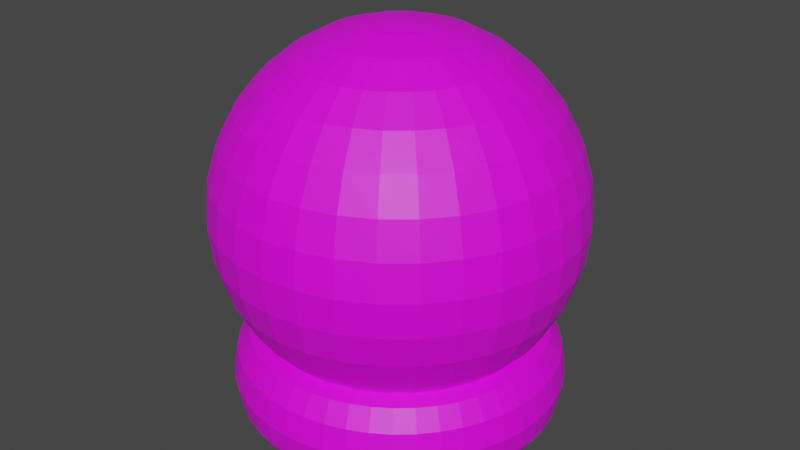 # Source: GlassOrbe.blend  (saved by Blender 2.90.8; exported with 4.5.12 LTS)
import bpy
from mathutils import Matrix  # noqa: F401  (used for matrix-valued properties, if any)

bpy.ops.wm.read_factory_settings(use_empty=True)
scene = bpy.context.scene
scene.name = 'Scene'

# ---- collections
col_collection = bpy.data.collections.new('Collection'); scene.collection.children.link(col_collection)

# ---- images (referenced by path relative to the original .blend; pixels are not part of the script)
import os
ASSET_DIR = os.environ.get("B2B_ASSET_DIR", "")  # directory of the original .blend (textures are referenced by path, not embedded)
HERE = os.path.dirname(os.path.abspath(__file__))  # packed textures are extracted next to this script under _unpacked/

def load_image(name, relpath, width, height, colorspace="sRGB"):
    """Load a texture the original file referenced (path relative to the .blend, or extracted next to this script)."""
    p = next((c for c in (os.path.join(HERE, relpath), os.path.join(ASSET_DIR, relpath)) if relpath and os.path.exists(c)), "")
    if p:
        img = bpy.data.images.load(p, check_existing=True)
        img.name = name
    else:  # same state as the original file: an image datablock whose file is absent (Cycles renders it pink)
        img = bpy.data.images.new(name, width, height)
        img.source = "FILE"
        img.filepath = "//" + (relpath or name)
    img.colorspace_settings.name = colorspace
    return img
img_boule = load_image('boule', 'GlassOrbe.png', 1024, 1024, 'sRGB')

# ---- materials (node trees are filled in below, after node groups)
mat_material_001 = bpy.data.materials.new('Material.001')

# ---- material node trees
mat_material_001.use_nodes = True; mat_material_001.node_tree.nodes.clear()
_N = mat_material_001.node_tree.nodes; _L = mat_material_001.node_tree.links
n0 = _N.new('ShaderNodeBsdfPrincipled'); n0.name = 'Principled BSDF'; n0.location = (10, 300)
n0.distribution = 'GGX'
n0.subsurface_method = 'BURLEY'
n0.inputs[3].default_value = 1.45
n0.inputs[27].default_value = (0.0, 0.0, 0.0, 1.0)
n0.inputs[28].default_value = 1.0
n1 = _N.new('ShaderNodeOutputMaterial'); n1.name = 'Material Output'; n1.location = (300, 300)
n2 = _N.new('ShaderNodeTexImage'); n2.name = 'Image Texture'; n2.location = (-280, 280)
n2.image = img_boule
_L.new(n0.outputs[0], n1.inputs[0])
_L.new(n2.outputs[0], n0.inputs[0])
n1.is_active_output = True

# ---- world
world_world = bpy.data.worlds.new('World'); scene.world = world_world
world_world.use_nodes = True; world_world.node_tree.nodes.clear()
_N = world_world.node_tree.nodes; _L = world_world.node_tree.links
n0 = _N.new('ShaderNodeOutputWorld'); n0.name = 'World Output'; n0.location = (300, 300)
n1 = _N.new('ShaderNodeBackground'); n1.name = 'Background'; n1.location = (10, 300)
n1.inputs[0].default_value = (0.05088, 0.05088, 0.05088, 1.0)
_L.new(n1.outputs[0], n0.inputs[0])
n0.is_active_output = True
world_world.color = (0.05088, 0.05088, 0.05088)
world_world.use_sun_shadow = False
world_world.sun_shadow_jitter_overblur = 0.0

# ---- meshes
me_sphere = bpy.data.meshes.new('Sphere')
me_sphere.from_pydata([(9.2e-07, -1.305, 0.2419), (9.2e-07, -1.208, 0.2125), (9.2e-07, -1.119, 0.1646), (9.2e-07, -1.04, 0.1002), (9.2e-07, -0.9758, 0.0218), (9.2e-07, -0.928, -0.0677), (9.2e-07, -0.8985, -0.1648), (9.2e-07, -0.8886, -0.2658), (9.2e-07, -0.8985, -0.3668), (9.2e-07, -1.119, -0.6962), (0.0197, -1.307, 0.2419), (0.03865, -1.212, 0.2125), (0.05611, -1.124, 0.1646), (0.07141, -1.047, 0.1002), (0.08397, -0.9841, 0.0218), (0.0933, -0.9372, -0.0677), (0.09905, -0.9083, -0.1648), (0.101, -0.8985, -0.2658), (0.09905, -0.9083, -0.3668), (0.0933, -0.9372, -0.4639), (0.08397, -0.9841, -0.5534), (0.07141, -1.047, -0.6318), (0.05611, -1.124, -0.6962), (0.03865, -1.212, -0.7441), (0.0197, -1.307, -0.7735), (0.03865, -1.313, 0.2419), (0.07581, -1.223, 0.2125), (0.1101, -1.141, 0.1646), (0.1401, -1.068, 0.1002), (0.1647, -1.009, 0.0218), (0.183, -0.9644, -0.0677), (0.1943, -0.9372, -0.1648), (0.1981, -0.928, -0.2658), (0.1943, -0.9372, -0.3668), (0.183, -0.9644, -0.4639), (0.1647, -1.009, -0.5534), (0.1401, -1.068, -0.6318), (0.1101, -1.141, -0.6962), (0.07581, -1.223, -0.7441), (0.03865, -1.313, -0.7735), (0.05611, -1.322, 0.2419), (0.1101, -1.242, 0.2125), (0.1598, -1.167, 0.1646), (0.2034, -1.102, 0.1002), (0.2391, -1.048, 0.0218), (0.2657, -1.009, -0.0677), (0.2821, -0.9841, -0.1648), (0.2876, -0.9758, -0.2658), (0.2821, -0.9841, -0.3668), (0.2657, -1.009, -0.4639), (0.2391, -1.048, -0.5534), (0.2034, -1.102, -0.6318), (0.1598, -1.167, -0.6962), (0.1101, -1.242, -0.7441), (0.05611, -1.322, -0.7735), (0.07141, -1.335, 0.2419), (0.1401, -1.266, 0.2125), (0.2034, -1.203, 0.1646), (0.2588, -1.147, 0.1002), (0.3044, -1.102, 0.0218), (0.3382, -1.068, -0.0677), (0.359, -1.047, -0.1648), (0.366, -1.04, -0.2658), (0.359, -1.047, -0.3668), (0.3382, -1.068, -0.4639), (0.3044, -1.102, -0.5534), (0.2588, -1.147, -0.6318), (0.2034, -1.203, -0.6962), (0.1401, -1.266, -0.7441), (0.07141, -1.335, -0.7735), (0.08397, -1.35, 0.2419), (0.1647, -1.296, 0.2125), (0.2391, -1.246, 0.1646), (0.3044, -1.203, 0.1002), (0.3579, -1.167, 0.0218), (0.3977, -1.141, -0.0677), (0.4222, -1.124, -0.1648), (0.4304, -1.119, -0.2658), (0.4222, -1.124, -0.3668), (0.3977, -1.141, -0.4639), (0.3579, -1.167, -0.5534), (0.3044, -1.203, -0.6318), (0.2391, -1.246, -0.6962), (0.1647, -1.296, -0.7441), (0.08397, -1.35, -0.7735), (0.0933, -1.368, 0.2419), (0.183, -1.33, 0.2125), (0.2657, -1.296, 0.1646), (0.3382, -1.266, 0.1002), (0.3977, -1.242, 0.0218), (0.4419, -1.223, -0.0677), (0.4691, -1.212, -0.1648), (0.4783, -1.208, -0.2658), (0.4691, -1.212, -0.3668), (0.4419, -1.223, -0.4639), (0.3977, -1.242, -0.5534), (0.3382, -1.266, -0.6318), (0.2657, -1.296, -0.6962), (0.183, -1.33, -0.7441), (0.0933, -1.368, -0.7735), (0.09905, -1.387, 0.2419), (0.1943, -1.368, 0.2125), (0.2821, -1.35, 0.1646), (0.359, -1.335, 0.1002), (0.4222, -1.322, 0.0218), (0.4691, -1.313, -0.0677), (0.498, -1.307, -0.1648), (0.5077, -1.305, -0.2658), (0.498, -1.307, -0.3668), (0.4691, -1.313, -0.4639), (0.4222, -1.322, -0.5534), (0.359, -1.335, -0.6318), (0.2821, -1.35, -0.6962), (0.1943, -1.368, -0.7441), (0.09905, -1.387, -0.7735), (0.101, -1.406, 0.2419), (0.1981, -1.406, 0.2125), (0.2876, -1.406, 0.1646), (0.366, -1.406, 0.1002), (0.4304, -1.406, 0.0218), (0.4783, -1.406, -0.0677), (0.5077, -1.406, -0.1648), (0.5177, -1.406, -0.2658), (0.5077, -1.406, -0.3668), (0.4783, -1.406, -0.4639), (0.4304, -1.406, -0.5534), (0.366, -1.406, -0.6318), (0.2876, -1.406, -0.6962), (0.1981, -1.406, -0.7441), (0.101, -1.406, -0.7735), (0.09905, -1.426, 0.2419), (0.1943, -1.445, 0.2125), (0.2821, -1.462, 0.1646), (0.359, -1.478, 0.1002), (0.4222, -1.49, 0.0218), (0.4691, -1.5, -0.0677), (0.498, -1.505, -0.1648), (0.5077, -1.507, -0.2658), (0.498, -1.505, -0.3668), (0.4691, -1.5, -0.4639), (0.4222, -1.49, -0.5534), (0.359, -1.478, -0.6318), (0.2821, -1.462, -0.6962), (0.1943, -1.445, -0.7441), (0.09905, -1.426, -0.7735), (0.0933, -1.445, 0.2419), (0.183, -1.482, 0.2125), (0.2657, -1.516, 0.1646), (0.3382, -1.546, 0.1002), (0.3977, -1.571, 0.0218), (0.4419, -1.589, -0.0677), (0.4691, -1.601, -0.1648), (0.4783, -1.604, -0.2658), (0.4691, -1.601, -0.3668), (0.4419, -1.589, -0.4639), (0.3977, -1.571, -0.5534), (0.3382, -1.546, -0.6318), (0.2657, -1.516, -0.6962), (0.183, -1.482, -0.7441), (0.0933, -1.445, -0.7735), (0.08397, -1.462, 0.2419), (0.1647, -1.516, 0.2125), (0.2391, -1.566, 0.1646), (0.3044, -1.61, 0.1002), (0.3579, -1.645, 0.0218), (0.3977, -1.672, -0.0677), (0.4222, -1.688, -0.1648), (0.4304, -1.694, -0.2658), (0.4222, -1.688, -0.3668), (0.3977, -1.672, -0.4639), (0.3579, -1.645, -0.5534), (0.3044, -1.61, -0.6318), (0.2391, -1.566, -0.6962), (0.1647, -1.516, -0.7441), (0.08397, -1.462, -0.7735), (0.07141, -1.478, 0.2419), (0.1401, -1.546, 0.2125), (0.2034, -1.61, 0.1646), (0.2588, -1.665, 0.1002), (0.3044, -1.711, 0.0218), (0.3382, -1.744, -0.0677), (0.359, -1.765, -0.1648), (0.366, -1.772, -0.2658), (0.359, -1.765, -0.3668), (0.3382, -1.744, -0.4639), (0.3044, -1.711, -0.5534), (0.2588, -1.665, -0.6318), (0.2034, -1.61, -0.6962), (0.1401, -1.546, -0.7441), (0.07141, -1.478, -0.7735), (0.05611, -1.49, 0.2419), (0.1101, -1.571, 0.2125), (0.1598, -1.645, 0.1646), (0.2034, -1.711, 0.1002), (0.2391, -1.764, 0.0218), (0.2657, -1.804, -0.0677), (0.2821, -1.828, -0.1648), (0.2876, -1.837, -0.2658), (0.2821, -1.828, -0.3668), (0.2657, -1.804, -0.4639), (0.2391, -1.764, -0.5534), (0.2034, -1.711, -0.6318), (0.1598, -1.645, -0.6962), (0.1101, -1.571, -0.7441), (0.05611, -1.49, -0.7735), (9.2e-07, -1.406, -0.7835), (0.03865, -1.5, 0.2419), (0.07581, -1.589, 0.2125), (0.1101, -1.672, 0.1646), (0.1401, -1.744, 0.1002), (0.1647, -1.804, 0.0218), (0.183, -1.848, -0.0677), (0.1943, -1.875, -0.1648), (0.1981, -1.885, -0.2658), (0.1943, -1.875, -0.3668), (0.183, -1.848, -0.4639), (0.1647, -1.804, -0.5534), (0.1401, -1.744, -0.6318), (0.1101, -1.672, -0.6962), (0.07581, -1.589, -0.7441), (0.03865, -1.5, -0.7735), (0.0197, -1.505, 0.2419), (0.03865, -1.601, 0.2125), (0.05611, -1.688, 0.1646), (0.07141, -1.765, 0.1002), (0.08397, -1.828, 0.0218), (0.0933, -1.875, -0.0677), (0.09905, -1.904, -0.1648), (0.101, -1.914, -0.2658), (0.09905, -1.904, -0.3668), (0.0933, -1.875, -0.4639), (0.08397, -1.828, -0.5534), (0.07141, -1.765, -0.6318), (0.05611, -1.688, -0.6962), (0.03865, -1.601, -0.7441), (0.0197, -1.505, -0.7735), (9.162e-07, -1.507, 0.2419), (9.413e-07, -1.604, 0.2125), (9.336e-07, -1.694, 0.1646), (9.066e-07, -1.772, 0.1002), (8.758e-07, -1.837, 0.0218), (9.529e-07, -1.885, -0.0677), (8.758e-07, -1.914, -0.1648), (8.68e-07, -1.924, -0.2658), (8.758e-07, -1.914, -0.3668), (9.529e-07, -1.885, -0.4639), (8.758e-07, -1.837, -0.5534), (9.066e-07, -1.772, -0.6318), (9.143e-07, -1.694, -0.6962), (9.22e-07, -1.604, -0.7441), (9.22e-07, -1.507, -0.7735), (-0.0197, -1.505, 0.2419), (-0.03865, -1.601, 0.2125), (-0.05611, -1.688, 0.1646), (-0.07141, -1.765, 0.1002), (-0.08397, -1.828, 0.0218), (-0.0933, -1.875, -0.0677), (-0.09905, -1.904, -0.1648), (-0.101, -1.914, -0.2658), (-0.09905, -1.904, -0.3668), (-0.0933, -1.875, -0.4639), (-0.08397, -1.828, -0.5534), (-0.07141, -1.765, -0.6318), (-0.05611, -1.688, -0.6962), (-0.03865, -1.601, -0.7441), (-0.0197, -1.505, -0.7735), (-0.03865, -1.5, 0.2419), (-0.07581, -1.589, 0.2125), (-0.1101, -1.672, 0.1646), (-0.1401, -1.744, 0.1002), (-0.1647, -1.804, 0.0218), (-0.183, -1.848, -0.0677), (-0.1943, -1.875, -0.1648), (-0.1981, -1.885, -0.2658), (-0.1943, -1.875, -0.3668), (-0.183, -1.848, -0.4639), (-0.1647, -1.804, -0.5534), (-0.1401, -1.744, -0.6318), (-0.1101, -1.672, -0.6962), (-0.07581, -1.589, -0.7441), (-0.03865, -1.5, -0.7735), (-0.05611, -1.49, 0.2419), (-0.1101, -1.571, 0.2125), (-0.1598, -1.645, 0.1646), (-0.2034, -1.711, 0.1002), (-0.2391, -1.764, 0.0218), (-0.2657, -1.804, -0.0677), (-0.2821, -1.828, -0.1648), (-0.2876, -1.837, -0.2658), (-0.2821, -1.828, -0.3668), (-0.2657, -1.804, -0.4639), (-0.2391, -1.764, -0.5534), (-0.2034, -1.711, -0.6318), (-0.1598, -1.645, -0.6962), (-0.1101, -1.571, -0.7441), (-0.05611, -1.49, -0.7735), (8.007e-07, -1.406, 0.2519), (-0.07141, -1.478, 0.2419), (-0.1401, -1.546, 0.2125), (-0.2034, -1.61, 0.1646), (-0.2588, -1.665, 0.1002), (-0.3044, -1.711, 0.0218), (-0.3382, -1.744, -0.0677), (-0.359, -1.765, -0.1648), (-0.366, -1.772, -0.2658), (-0.359, -1.765, -0.3668), (-0.3382, -1.744, -0.4639), (-0.3044, -1.711, -0.5534), (-0.2588, -1.665, -0.6318), (-0.2034, -1.61, -0.6962), (-0.1401, -1.546, -0.7441), (-0.07141, -1.478, -0.7735), (-0.08397, -1.462, 0.2419), (-0.1647, -1.516, 0.2125), (-0.2391, -1.566, 0.1646), (-0.3044, -1.61, 0.1002), (-0.3579, -1.645, 0.0218), (-0.3977, -1.672, -0.0677), (-0.4222, -1.688, -0.1648), (-0.4304, -1.694, -0.2658), (-0.4222, -1.688, -0.3668), (-0.3977, -1.672, -0.4639), (-0.3579, -1.645, -0.5534), (-0.3044, -1.61, -0.6318), (-0.2391, -1.566, -0.6962), (-0.1647, -1.516, -0.7441), (-0.08397, -1.462, -0.7735), (-0.0933, -1.445, 0.2419), (-0.183, -1.482, 0.2125), (-0.2657, -1.516, 0.1646), (-0.3382, -1.546, 0.1002), (-0.3977, -1.571, 0.0218), (-0.4419, -1.589, -0.0677), (-0.4691, -1.601, -0.1648), (-0.4783, -1.604, -0.2658), (-0.4691, -1.601, -0.3668), (-0.4419, -1.589, -0.4639), (-0.3977, -1.571, -0.5534), (-0.3382, -1.546, -0.6318), (-0.2657, -1.516, -0.6962), (-0.183, -1.482, -0.7441), (-0.0933, -1.445, -0.7735), (-0.09905, -1.426, 0.2419), (-0.1943, -1.445, 0.2125), (-0.2821, -1.462, 0.1646), (-0.359, -1.478, 0.1002), (-0.4222, -1.49, 0.0218), (-0.4691, -1.5, -0.0677), (-0.498, -1.505, -0.1648), (-0.5077, -1.507, -0.2658), (-0.498, -1.505, -0.3668), (-0.4691, -1.5, -0.4639), (-0.4222, -1.49, -0.5534), (-0.359, -1.478, -0.6318), (-0.2821, -1.462, -0.6962), (-0.1943, -1.445, -0.7441), (-0.09905, -1.426, -0.7735), (-0.101, -1.406, 0.2419), (-0.1981, -1.406, 0.2125), (-0.2876, -1.406, 0.1646), (-0.366, -1.406, 0.1002), (-0.4304, -1.406, 0.0218), (-0.4783, -1.406, -0.0677), (-0.5077, -1.406, -0.1648), (-0.5177, -1.406, -0.2658), (-0.5077, -1.406, -0.3668), (-0.4783, -1.406, -0.4639), (-0.4304, -1.406, -0.5534), (-0.366, -1.406, -0.6318), (-0.2876, -1.406, -0.6962), (-0.1981, -1.406, -0.7441), (-0.101, -1.406, -0.7735), (-0.09905, -1.387, 0.2419), (-0.1943, -1.368, 0.2125), (-0.2821, -1.35, 0.1646), (-0.359, -1.335, 0.1002), (-0.4222, -1.322, 0.0218), (-0.4691, -1.313, -0.0677), (-0.498, -1.307, -0.1648), (-0.5077, -1.305, -0.2658), (-0.498, -1.307, -0.3668), (-0.4691, -1.313, -0.4639), (-0.4222, -1.322, -0.5534), (-0.359, -1.335, -0.6318), (-0.2821, -1.35, -0.6962), (-0.1943, -1.368, -0.7441), (-0.09905, -1.387, -0.7735), (-0.0933, -1.368, 0.2419), (-0.183, -1.33, 0.2125), (-0.2657, -1.296, 0.1646), (-0.3382, -1.266, 0.1002), (-0.3977, -1.242, 0.0218), (-0.4419, -1.223, -0.0677), (-0.4691, -1.212, -0.1648), (-0.4783, -1.208, -0.2658), (-0.4691, -1.212, -0.3668), (-0.4419, -1.223, -0.4639), (-0.3977, -1.242, -0.5534), (-0.3382, -1.266, -0.6318), (-0.2657, -1.296, -0.6962), (-0.183, -1.33, -0.7441), (-0.0933, -1.368, -0.7735), (-0.08397, -1.35, 0.2419), (-0.1647, -1.296, 0.2125), (-0.2391, -1.246, 0.1646), (-0.3044, -1.203, 0.1002), (-0.3579, -1.167, 0.0218), (-0.3977, -1.141, -0.0677), (-0.4222, -1.124, -0.1648), (-0.4304, -1.119, -0.2658), (-0.4222, -1.124, -0.3668), (-0.3977, -1.141, -0.4639), (-0.3579, -1.167, -0.5534), (-0.3044, -1.203, -0.6318), (-0.2391, -1.246, -0.6962), (-0.1647, -1.296, -0.7441), (-0.08397, -1.35, -0.7735), (-0.07141, -1.335, 0.2419), (-0.1401, -1.266, 0.2125), (-0.2034, -1.203, 0.1646), (-0.2588, -1.147, 0.1002), (-0.3044, -1.102, 0.0218), (-0.3382, -1.068, -0.0677), (-0.359, -1.047, -0.1648), (-0.366, -1.04, -0.2658), (-0.359, -1.047, -0.3668), (-0.3382, -1.068, -0.4639), (-0.3044, -1.102, -0.5534), (-0.2588, -1.147, -0.6318), (-0.2034, -1.203, -0.6962), (-0.1401, -1.266, -0.7441), (-0.07141, -1.335, -0.7735), (-0.05611, -1.322, 0.2419), (-0.1101, -1.242, 0.2125), (-0.1598, -1.167, 0.1646), (-0.2034, -1.102, 0.1002), (-0.2391, -1.048, 0.0218), (-0.2657, -1.009, -0.0677), (-0.2821, -0.9841, -0.1648), (-0.2876, -0.9758, -0.2658), (-0.2821, -0.9841, -0.3668), (-0.2657, -1.009, -0.4639), (-0.2391, -1.048, -0.5534), (-0.2034, -1.102, -0.6318), (-0.1598, -1.167, -0.6962), (-0.1101, -1.242, -0.7441), (-0.05611, -1.322, -0.7735), (-0.03865, -1.313, 0.2419), (-0.07581, -1.223, 0.2125), (-0.1101, -1.141, 0.1646), (-0.1401, -1.068, 0.1002), (-0.1647, -1.009, 0.0218), (-0.183, -0.9644, -0.0677), (-0.1943, -0.9372, -0.1648), (-0.1981, -0.928, -0.2658), (-0.1943, -0.9372, -0.3668), (-0.183, -0.9644, -0.4639), (-0.1647, -1.009, -0.5534), (-0.1401, -1.068, -0.6318), (-0.1101, -1.141, -0.6962), (-0.07581, -1.223, -0.7441), (-0.03865, -1.313, -0.7735), (-0.0197, -1.307, 0.2419), (-0.03865, -1.212, 0.2125), (-0.05611, -1.124, 0.1646), (-0.07141, -1.047, 0.1002), (-0.08397, -0.9841, 0.0218), (-0.0933, -0.9372, -0.0677), (-0.09905, -0.9083, -0.1648), (-0.101, -0.8985, -0.2658), (-0.09905, -0.9083, -0.3668), (-0.0933, -0.9372, -0.4639), (-0.08397, -0.9841, -0.5534), (-0.07141, -1.047, -0.6318), (-0.05611, -1.124, -0.6962), (-0.03865, -1.212, -0.7441), (-0.0197, -1.307, -0.7735), (9.529e-07, -0.928, -0.4639), (1.061e-06, -0.9758, -0.5534), (9.992e-07, -1.04, -0.6318), (9.606e-07, -1.208, -0.7441), (9.278e-07, -1.305, -0.7735), (0.4745, -1.406, -0.7529), (0.4618, -1.406, -0.6779), (0.427, -1.406, -0.623), (0.3796, -1.406, -0.6029), (0.3796, -1.406, -0.9028), (0.427, -1.406, -0.8827), (0.4618, -1.406, -0.8278), (0.4704, -1.344, -0.7529), (0.4578, -1.346, -0.6779), (0.4234, -1.351, -0.623), (0.3764, -1.357, -0.6029), (0.3764, -1.357, -0.9028), (0.4234, -1.351, -0.8827), (0.4578, -1.346, -0.8278), (0.4583, -1.283, -0.7529), (0.446, -1.287, -0.6779), (0.4125, -1.296, -0.623), (0.3667, -1.308, -0.6029), (0.3667, -1.308, -0.9028), (0.4125, -1.296, -0.8827), (0.446, -1.287, -0.8278), (0.4384, -1.225, -0.7529), (0.4266, -1.23, -0.6779), (0.3945, -1.243, -0.623), (0.3507, -1.261, -0.6029), (0.3507, -1.261, -0.9028), (0.3945, -1.243, -0.8827), (0.4266, -1.23, -0.8278), (0.4109, -1.169, -0.7529), (0.3999, -1.175, -0.6779), (0.3698, -1.193, -0.623), (0.3287, -1.216, -0.6029), (0.3287, -1.216, -0.9028), (0.3698, -1.193, -0.8827), (0.3999, -1.175, -0.8278), (0.3764, -1.117, -0.7529), (0.3664, -1.125, -0.6779), (0.3388, -1.146, -0.623), (0.3012, -1.175, -0.6029), (0.3012, -1.175, -0.9028), (0.3388, -1.146, -0.8827), (0.3664, -1.125, -0.8278), (0.3355, -1.071, -0.7529), (0.3265, -1.08, -0.6779), (0.302, -1.104, -0.623), (0.2684, -1.138, -0.6029), (0.2684, -1.138, -0.9028), (0.302, -1.104, -0.8827), (0.3265, -1.08, -0.8278), (0.2889, -1.03, -0.7529), (0.2811, -1.04, -0.6779), (0.26, -1.067, -0.623), (0.2311, -1.105, -0.6029), (0.2311, -1.105, -0.9028), (0.26, -1.067, -0.8827), (0.2811, -1.04, -0.8278), (0.2372, -0.9953, -0.7529), (0.2309, -1.006, -0.6779), (0.2135, -1.036, -0.623), (0.1898, -1.078, -0.6029), (0.1898, -1.078, -0.9028), (0.2135, -1.036, -0.8827), (0.2309, -1.006, -0.8278), (0.1816, -0.9679, -0.7529), (0.1767, -0.9796, -0.6779), (0.1634, -1.012, -0.623), (0.1453, -1.056, -0.6029), (0.1453, -1.056, -0.9028), (0.1634, -1.012, -0.8827), (0.1767, -0.9796, -0.8278), (0.1228, -0.9479, -0.7529), (0.1195, -0.9602, -0.6779), (0.1105, -0.9938, -0.623), (0.09825, -1.04, -0.6029), (0.09825, -1.04, -0.9028), (0.1105, -0.9938, -0.8827), (0.1195, -0.9602, -0.8278), (0.06194, -0.9358, -0.7529), (0.06028, -0.9484, -0.6779), (0.05574, -0.9829, -0.623), (0.04955, -1.03, -0.6029), (0.04955, -1.03, -0.9028), (0.05574, -0.9829, -0.8827), (0.06028, -0.9484, -0.8278), (1.022e-06, -0.9318, -0.7529), (1.021e-06, -0.9445, -0.6779), (1.018e-06, -0.9792, -0.623), (1.014e-06, -1.027, -0.6029), (1.014e-06, -1.027, -0.9028), (1.018e-06, -0.9792, -0.8827), (1.021e-06, -0.9445, -0.8278), (-0.06193, -0.9358, -0.7529), (-0.06027, -0.9484, -0.6779), (-0.05574, -0.9829, -0.623), (-0.04955, -1.03, -0.6029), (-0.04955, -1.03, -0.9028), (-0.05574, -0.9829, -0.8827), (-0.06027, -0.9484, -0.8278), (-0.1228, -0.9479, -0.7529), (-0.1195, -0.9602, -0.6779), (-0.1105, -0.9938, -0.623), (-0.09825, -1.04, -0.6029), (-0.09825, -1.04, -0.9028), (-0.1105, -0.9938, -0.8827), (-0.1195, -0.9602, -0.8278), (-0.1816, -0.9679, -0.7529), (-0.1767, -0.9796, -0.6779), (-0.1634, -1.012, -0.623), (-0.1453, -1.056, -0.6029), (-0.1453, -1.056, -0.9028), (-0.1634, -1.012, -0.8827), (-0.1767, -0.9796, -0.8278), (-0.2372, -0.9953, -0.7529), (-0.2309, -1.006, -0.6779), (-0.2135, -1.036, -0.623), (-0.1898, -1.078, -0.6029), (-0.1898, -1.078, -0.9028), (-0.2135, -1.036, -0.8827), (-0.2309, -1.006, -0.8278), (-0.2889, -1.03, -0.7529), (-0.2811, -1.04, -0.6779), (-0.26, -1.067, -0.623), (-0.2311, -1.105, -0.6029), (-0.2311, -1.105, -0.9028), (-0.26, -1.067, -0.8827), (-0.2811, -1.04, -0.8278), (-0.3355, -1.071, -0.7529), (-0.3265, -1.08, -0.6779), (-0.302, -1.104, -0.623), (-0.2684, -1.138, -0.6029), (-0.2684, -1.138, -0.9028), (-0.302, -1.104, -0.8827), (-0.3265, -1.08, -0.8278), (-0.3764, -1.117, -0.7529), (-0.3664, -1.125, -0.6779), (-0.3388, -1.146, -0.623), (-0.3012, -1.175, -0.6029), (-0.3012, -1.175, -0.9028), (-0.3388, -1.146, -0.8827), (-0.3664, -1.125, -0.8278), (-0.4109, -1.169, -0.7529), (-0.3999, -1.175, -0.6779), (-0.3698, -1.193, -0.623), (-0.3287, -1.216, -0.6029), (-0.3287, -1.216, -0.9028), (-0.3698, -1.193, -0.8827), (-0.3999, -1.175, -0.8278), (-0.4384, -1.225, -0.7529), (-0.4266, -1.23, -0.6779), (-0.3945, -1.243, -0.623), (-0.3507, -1.261, -0.6029), (-0.3507, -1.261, -0.9028), (-0.3945, -1.243, -0.8827), (-0.4266, -1.23, -0.8278), (-0.4583, -1.283, -0.7529), (-0.446, -1.287, -0.6779), (-0.4125, -1.296, -0.623), (-0.3667, -1.308, -0.6029), (-0.3667, -1.308, -0.9028), (-0.4125, -1.296, -0.8827), (-0.446, -1.287, -0.8278), (-0.4704, -1.344, -0.7529), (-0.4578, -1.346, -0.6779), (-0.4234, -1.351, -0.623), (-0.3763, -1.357, -0.6029), (-0.3763, -1.357, -0.9028), (-0.4234, -1.351, -0.8827), (-0.4578, -1.346, -0.8278), (-0.4745, -1.406, -0.7529), (-0.4618, -1.406, -0.6779), (-0.427, -1.406, -0.623), (-0.3796, -1.406, -0.6029), (-0.3796, -1.406, -0.9028), (-0.427, -1.406, -0.8827), (-0.4618, -1.406, -0.8278), (-0.4704, -1.468, -0.7529), (-0.4578, -1.467, -0.6779), (-0.4234, -1.462, -0.623), (-0.3763, -1.456, -0.6029), (-0.3763, -1.456, -0.9028), (-0.4234, -1.462, -0.8827), (-0.4578, -1.467, -0.8278), (-0.4583, -1.529, -0.7529), (-0.446, -1.526, -0.6779), (-0.4125, -1.517, -0.623), (-0.3667, -1.505, -0.6029), (-0.3667, -1.505, -0.9028), (-0.4125, -1.517, -0.8827), (-0.446, -1.526, -0.8278), (-0.4384, -1.588, -0.7529), (-0.4266, -1.583, -0.6779), (-0.3945, -1.57, -0.623), (-0.3507, -1.552, -0.6029), (-0.3507, -1.552, -0.9028), (-0.3945, -1.57, -0.8827), (-0.4266, -1.583, -0.8278), (-0.4109, -1.644, -0.7529), (-0.3999, -1.637, -0.6779), (-0.3698, -1.62, -0.623), (-0.3287, -1.596, -0.6029), (-0.3287, -1.596, -0.9028), (-0.3698, -1.62, -0.8827), (-0.3999, -1.637, -0.8278), (-0.3764, -1.695, -0.7529), (-0.3664, -1.687, -0.6779), (-0.3388, -1.666, -0.623), (-0.3012, -1.637, -0.6029), (-0.3012, -1.637, -0.9028), (-0.3388, -1.666, -0.8827), (-0.3664, -1.687, -0.8278), (-0.3355, -1.742, -0.7529), (-0.3265, -1.733, -0.6779), (-0.302, -1.708, -0.623), (-0.2684, -1.675, -0.6029), (-0.2684, -1.675, -0.9028), (-0.302, -1.708, -0.8827), (-0.3265, -1.733, -0.8278), (-0.2889, -1.783, -0.7529), (-0.2811, -1.773, -0.6779), (-0.26, -1.745, -0.623), (-0.2311, -1.707, -0.6029), (-0.2311, -1.707, -0.9028), (-0.26, -1.745, -0.8827), (-0.2811, -1.773, -0.8278), (-0.2372, -1.817, -0.7529), (-0.2309, -1.806, -0.6779), (-0.2135, -1.776, -0.623), (-0.1898, -1.735, -0.6029), (-0.1898, -1.735, -0.9028), (-0.2135, -1.776, -0.8827), (-0.2309, -1.806, -0.8278), (-0.1816, -1.845, -0.7529), (-0.1767, -1.833, -0.6779), (-0.1634, -1.801, -0.623), (-0.1453, -1.757, -0.6029), (-0.1453, -1.757, -0.9028), (-0.1634, -1.801, -0.8827), (-0.1767, -1.833, -0.8278), (-0.1228, -1.865, -0.7529), (-0.1195, -1.852, -0.6779), (-0.1105, -1.819, -0.623), (-0.09825, -1.773, -0.6029), (-0.09825, -1.773, -0.9028), (-0.1105, -1.819, -0.8827), (-0.1195, -1.852, -0.8278), (-0.06193, -1.877, -0.7529), (-0.06027, -1.864, -0.6779), (-0.05574, -1.83, -0.623), (-0.04955, -1.783, -0.6029), (-0.04955, -1.783, -0.9028), (-0.05574, -1.83, -0.8827), (-0.06027, -1.864, -0.8278), (1.022e-06, -1.881, -0.7529), (1.021e-06, -1.868, -0.6779), (1.018e-06, -1.833, -0.623), (1.014e-06, -1.786, -0.6029), (1.014e-06, -1.786, -0.9028), (1.018e-06, -1.833, -0.8827), (1.021e-06, -1.868, -0.8278), (0.06194, -1.877, -0.7529), (0.06028, -1.864, -0.6779), (0.05574, -1.83, -0.623), (0.04955, -1.783, -0.6029), (0.04955, -1.783, -0.9028), (0.05574, -1.83, -0.8827), (0.06028, -1.864, -0.8278), (0.1228, -1.865, -0.7529), (0.1195, -1.852, -0.6779), (0.1105, -1.819, -0.623), (0.09825, -1.773, -0.6029), (0.09825, -1.773, -0.9028), (0.1105, -1.819, -0.8827), (0.1195, -1.852, -0.8278), (0.1816, -1.845, -0.7529), (0.1767, -1.833, -0.6779), (0.1634, -1.801, -0.623), (0.1453, -1.757, -0.6029), (0.1453, -1.757, -0.9028), (0.1634, -1.801, -0.8827), (0.1767, -1.833, -0.8278), (0.2372, -1.817, -0.7529), (0.2309, -1.806, -0.6779), (0.2135, -1.776, -0.623), (0.1898, -1.735, -0.6029), (0.1898, -1.735, -0.9028), (0.2135, -1.776, -0.8827), (0.2309, -1.806, -0.8278), (0.2889, -1.783, -0.7529), (0.2811, -1.773, -0.6779), (0.26, -1.745, -0.623), (0.2311, -1.707, -0.6029), (0.2311, -1.707, -0.9028), (0.26, -1.745, -0.8827), (0.2811, -1.773, -0.8278), (0.3355, -1.742, -0.7529), (0.3265, -1.733, -0.6779), (0.302, -1.708, -0.623), (0.2684, -1.675, -0.6029), (0.2684, -1.675, -0.9028), (0.302, -1.708, -0.8827), (0.3265, -1.733, -0.8278), (0.3764, -1.695, -0.7529), (0.3664, -1.687, -0.6779), (0.3388, -1.666, -0.623), (0.3012, -1.637, -0.6029), (0.3012, -1.637, -0.9028), (0.3388, -1.666, -0.8827), (0.3664, -1.687, -0.8278), (0.4109, -1.644, -0.7529), (0.3999, -1.637, -0.6779), (0.3698, -1.62, -0.623), (0.3287, -1.596, -0.6029), (0.3287, -1.596, -0.9028), (0.3698, -1.62, -0.8827), (0.3999, -1.637, -0.8278), (0.4384, -1.588, -0.7529), (0.4266, -1.583, -0.6779), (0.3945, -1.57, -0.623), (0.3507, -1.552, -0.6029), (0.3507, -1.552, -0.9028), (0.3945, -1.57, -0.8827), (0.4266, -1.583, -0.8278), (0.4583, -1.529, -0.7529), (0.446, -1.526, -0.6779), (0.4125, -1.517, -0.623), (0.3667, -1.505, -0.6029), (0.3667, -1.505, -0.9028), (0.4125, -1.517, -0.8827), (0.446, -1.526, -0.8278), (0.4704, -1.468, -0.7529), (0.4578, -1.467, -0.6779), (0.4234, -1.462, -0.623), (0.3764, -1.456, -0.6029), (0.3764, -1.456, -0.9028), (0.4234, -1.462, -0.8827), (0.4578, -1.467, -0.8278)], [], [(4, 3, 13, 14), (9, 479, 21, 22), (5, 4, 14, 15), (480, 9, 22, 23), (6, 5, 15, 16), (481, 480, 23, 24), (7, 6, 16, 17), (0, 296, 10), (205, 481, 24), (8, 7, 17, 18), (1, 0, 10, 11), (477, 8, 18, 19), (2, 1, 11, 12), (478, 477, 19, 20), (3, 2, 12, 13), (479, 478, 20, 21), (13, 12, 27, 28), (21, 20, 35, 36), (14, 13, 28, 29), (22, 21, 36, 37), (15, 14, 29, 30), (23, 22, 37, 38), (16, 15, 30, 31), (24, 23, 38, 39), (17, 16, 31, 32), (10, 296, 25), (205, 24, 39), (18, 17, 32, 33), (11, 10, 25, 26), (19, 18, 33, 34), (12, 11, 26, 27), (20, 19, 34, 35), (32, 31, 46, 47), (25, 296, 40), (205, 39, 54), (33, 32, 47, 48), (26, 25, 40, 41), (34, 33, 48, 49), (27, 26, 41, 42), (35, 34, 49, 50), (28, 27, 42, 43), (36, 35, 50, 51), (29, 28, 43, 44), (37, 36, 51, 52), (30, 29, 44, 45), (38, 37, 52, 53), (31, 30, 45, 46), (39, 38, 53, 54), (51, 50, 65, 66), (44, 43, 58, 59), (52, 51, 66, 67), (45, 44, 59, 60), (53, 52, 67, 68), (46, 45, 60, 61), (54, 53, 68, 69), (47, 46, 61, 62), (40, 296, 55), (205, 54, 69), (48, 47, 62, 63), (41, 40, 55, 56), (49, 48, 63, 64), (42, 41, 56, 57), (50, 49, 64, 65), (43, 42, 57, 58), (55, 296, 70), (205, 69, 84), (63, 62, 77, 78), (56, 55, 70, 71), (64, 63, 78, 79), (57, 56, 71, 72), (65, 64, 79, 80), (58, 57, 72, 73), (66, 65, 80, 81), (59, 58, 73, 74), (67, 66, 81, 82), (60, 59, 74, 75), (68, 67, 82, 83), (61, 60, 75, 76), (69, 68, 83, 84), (62, 61, 76, 77), (74, 73, 88, 89), (82, 81, 96, 97), (75, 74, 89, 90), (83, 82, 97, 98), (76, 75, 90, 91), (84, 83, 98, 99), (77, 76, 91, 92), (70, 296, 85), (205, 84, 99), (78, 77, 92, 93), (71, 70, 85, 86), (79, 78, 93, 94), (72, 71, 86, 87), (80, 79, 94, 95), (73, 72, 87, 88), (81, 80, 95, 96), (93, 92, 107, 108), (86, 85, 100, 101), (94, 93, 108, 109), (87, 86, 101, 102), (95, 94, 109, 110), (88, 87, 102, 103), (96, 95, 110, 111), (89, 88, 103, 104), (97, 96, 111, 112), (90, 89, 104, 105), (98, 97, 112, 113), (91, 90, 105, 106), (99, 98, 113, 114), (92, 91, 106, 107), (85, 296, 100), (205, 99, 114), (112, 111, 126, 127), (105, 104, 119, 120), (113, 112, 127, 128), (106, 105, 120, 121), (114, 113, 128, 129), (107, 106, 121, 122), (100, 296, 115), (205, 114, 129), (108, 107, 122, 123), (101, 100, 115, 116), (109, 108, 123, 124), (102, 101, 116, 117), (110, 109, 124, 125), (103, 102, 117, 118), (111, 110, 125, 126), (104, 103, 118, 119), (124, 123, 138, 139), (117, 116, 131, 132), (125, 124, 139, 140), (118, 117, 132, 133), (126, 125, 140, 141), (119, 118, 133, 134), (127, 126, 141, 142), (120, 119, 134, 135), (128, 127, 142, 143), (121, 120, 135, 136), (129, 128, 143, 144), (122, 121, 136, 137), (115, 296, 130), (205, 129, 144), (123, 122, 137, 138), (116, 115, 130, 131), (143, 142, 157, 158), (136, 135, 150, 151), (144, 143, 158, 159), (137, 136, 151, 152), (130, 296, 145), (205, 144, 159), (138, 137, 152, 153), (131, 130, 145, 146), (139, 138, 153, 154), (132, 131, 146, 147), (140, 139, 154, 155), (133, 132, 147, 148), (141, 140, 155, 156), (134, 133, 148, 149), (142, 141, 156, 157), (135, 134, 149, 150), (147, 146, 161, 162), (155, 154, 169, 170), (148, 147, 162, 163), (156, 155, 170, 171), (149, 148, 163, 164), (157, 156, 171, 172), (150, 149, 164, 165), (158, 157, 172, 173), (151, 150, 165, 166), (159, 158, 173, 174), (152, 151, 166, 167), (145, 296, 160), (205, 159, 174), (153, 152, 167, 168), (146, 145, 160, 161), (154, 153, 168, 169), (166, 165, 180, 181), (174, 173, 188, 189), (167, 166, 181, 182), (160, 296, 175), (205, 174, 189), (168, 167, 182, 183), (161, 160, 175, 176), (169, 168, 183, 184), (162, 161, 176, 177), (170, 169, 184, 185), (163, 162, 177, 178), (171, 170, 185, 186), (164, 163, 178, 179), (172, 171, 186, 187), (165, 164, 179, 180), (173, 172, 187, 188), (185, 184, 199, 200), (178, 177, 192, 193), (186, 185, 200, 201), (179, 178, 193, 194), (187, 186, 201, 202), (180, 179, 194, 195), (188, 187, 202, 203), (181, 180, 195, 196), (189, 188, 203, 204), (182, 181, 196, 197), (175, 296, 190), (205, 189, 204), (183, 182, 197, 198), (176, 175, 190, 191), (184, 183, 198, 199), (177, 176, 191, 192), (204, 203, 219, 220), (197, 196, 212, 213), (190, 296, 206), (205, 204, 220), (198, 197, 213, 214), (191, 190, 206, 207), (199, 198, 214, 215), (192, 191, 207, 208), (200, 199, 215, 216), (193, 192, 208, 209), (201, 200, 216, 217), (194, 193, 209, 210), (202, 201, 217, 218), (195, 194, 210, 211), (203, 202, 218, 219), (196, 195, 211, 212), (209, 208, 223, 224), (217, 216, 231, 232), (210, 209, 224, 225), (218, 217, 232, 233), (211, 210, 225, 226), (219, 218, 233, 234), (212, 211, 226, 227), (220, 219, 234, 235), (213, 212, 227, 228), (206, 296, 221), (205, 220, 235), (214, 213, 228, 229), (207, 206, 221, 222), (215, 214, 229, 230), (208, 207, 222, 223), (216, 215, 230, 231), (228, 227, 242, 243), (221, 296, 236), (205, 235, 250), (229, 228, 243, 244), (222, 221, 236, 237), (230, 229, 244, 245), (223, 222, 237, 238), (231, 230, 245, 246), (224, 223, 238, 239), (232, 231, 246, 247), (225, 224, 239, 240), (233, 232, 247, 248), (226, 225, 240, 241), (234, 233, 248, 249), (227, 226, 241, 242), (235, 234, 249, 250), (247, 246, 261, 262), (240, 239, 254, 255), (248, 247, 262, 263), (241, 240, 255, 256), (249, 248, 263, 264), (242, 241, 256, 257), (250, 249, 264, 265), (243, 242, 257, 258), (236, 296, 251), (205, 250, 265), (244, 243, 258, 259), (237, 236, 251, 252), (245, 244, 259, 260), (238, 237, 252, 253), (246, 245, 260, 261), (239, 238, 253, 254), (205, 265, 280), (259, 258, 273, 274), (252, 251, 266, 267), (260, 259, 274, 275), (253, 252, 267, 268), (261, 260, 275, 276), (254, 253, 268, 269), (262, 261, 276, 277), (255, 254, 269, 270), (263, 262, 277, 278), (256, 255, 270, 271), (264, 263, 278, 279), (257, 256, 271, 272), (265, 264, 279, 280), (258, 257, 272, 273), (251, 296, 266), (278, 277, 292, 293), (271, 270, 285, 286), (279, 278, 293, 294), (272, 271, 286, 287), (280, 279, 294, 295), (273, 272, 287, 288), (266, 296, 281), (205, 280, 295), (274, 273, 288, 289), (267, 266, 281, 282), (275, 274, 289, 290), (268, 267, 282, 283), (276, 275, 290, 291), (269, 268, 283, 284), (277, 276, 291, 292), (270, 269, 284, 285), (282, 281, 297, 298), (290, 289, 305, 306), (283, 282, 298, 299), (291, 290, 306, 307), (284, 283, 299, 300), (292, 291, 307, 308), (285, 284, 300, 301), (293, 292, 308, 309), (286, 285, 301, 302), (294, 293, 309, 310), (287, 286, 302, 303), (295, 294, 310, 311), (288, 287, 303, 304), (281, 296, 297), (205, 295, 311), (289, 288, 304, 305), (302, 301, 316, 317), (310, 309, 324, 325), (303, 302, 317, 318), (311, 310, 325, 326), (304, 303, 318, 319), (297, 296, 312), (205, 311, 326), (305, 304, 319, 320), (298, 297, 312, 313), (306, 305, 320, 321), (299, 298, 313, 314), (307, 306, 321, 322), (300, 299, 314, 315), (308, 307, 322, 323), (301, 300, 315, 316), (309, 308, 323, 324), (321, 320, 335, 336), (314, 313, 328, 329), (322, 321, 336, 337), (315, 314, 329, 330), (323, 322, 337, 338), (316, 315, 330, 331), (324, 323, 338, 339), (317, 316, 331, 332), (325, 324, 339, 340), (318, 317, 332, 333), (326, 325, 340, 341), (319, 318, 333, 334), (312, 296, 327), (205, 326, 341), (320, 319, 334, 335), (313, 312, 327, 328), (340, 339, 354, 355), (333, 332, 347, 348), (341, 340, 355, 356), (334, 333, 348, 349), (327, 296, 342), (205, 341, 356), (335, 334, 349, 350), (328, 327, 342, 343), (336, 335, 350, 351), (329, 328, 343, 344), (337, 336, 351, 352), (330, 329, 344, 345), (338, 337, 352, 353), (331, 330, 345, 346), (339, 338, 353, 354), (332, 331, 346, 347), (344, 343, 358, 359), (352, 351, 366, 367), (345, 344, 359, 360), (353, 352, 367, 368), (346, 345, 360, 361), (354, 353, 368, 369), (347, 346, 361, 362), (355, 354, 369, 370), (348, 347, 362, 363), (356, 355, 370, 371), (349, 348, 363, 364), (342, 296, 357), (205, 356, 371), (350, 349, 364, 365), (343, 342, 357, 358), (351, 350, 365, 366), (363, 362, 377, 378), (371, 370, 385, 386), (364, 363, 378, 379), (357, 296, 372), (205, 371, 386), (365, 364, 379, 380), (358, 357, 372, 373), (366, 365, 380, 381), (359, 358, 373, 374), (367, 366, 381, 382), (360, 359, 374, 375), (368, 367, 382, 383), (361, 360, 375, 376), (369, 368, 383, 384), (362, 361, 376, 377), (370, 369, 384, 385), (382, 381, 396, 397), (375, 374, 389, 390), (383, 382, 397, 398), (376, 375, 390, 391), (384, 383, 398, 399), (377, 376, 391, 392), (385, 384, 399, 400), (378, 377, 392, 393), (386, 385, 400, 401), (379, 378, 393, 394), (372, 296, 387), (205, 386, 401), (380, 379, 394, 395), (373, 372, 387, 388), (381, 380, 395, 396), (374, 373, 388, 389), (401, 400, 415, 416), (394, 393, 408, 409), (387, 296, 402), (205, 401, 416), (395, 394, 409, 410), (388, 387, 402, 403), (396, 395, 410, 411), (389, 388, 403, 404), (397, 396, 411, 412), (390, 389, 404, 405), (398, 397, 412, 413), (391, 390, 405, 406), (399, 398, 413, 414), (392, 391, 406, 407), (400, 399, 414, 415), (393, 392, 407, 408), (413, 412, 427, 428), (406, 405, 420, 421), (414, 413, 428, 429), (407, 406, 421, 422), (415, 414, 429, 430), (408, 407, 422, 423), (416, 415, 430, 431), (409, 408, 423, 424), (402, 296, 417), (205, 416, 431), (410, 409, 424, 425), (403, 402, 417, 418), (411, 410, 425, 426), (404, 403, 418, 419), (412, 411, 426, 427), (405, 404, 419, 420), (417, 296, 432), (205, 431, 446), (425, 424, 439, 440), (418, 417, 432, 433), (426, 425, 440, 441), (419, 418, 433, 434), (427, 426, 441, 442), (420, 419, 434, 435), (428, 427, 442, 443), (421, 420, 435, 436), (429, 428, 443, 444), (422, 421, 436, 437), (430, 429, 444, 445), (423, 422, 437, 438), (431, 430, 445, 446), (424, 423, 438, 439), (436, 435, 450, 451), (444, 443, 458, 459), (437, 436, 451, 452), (445, 444, 459, 460), (438, 437, 452, 453), (446, 445, 460, 461), (439, 438, 453, 454), (432, 296, 447), (205, 446, 461), (440, 439, 454, 455), (433, 432, 447, 448), (441, 440, 455, 456), (434, 433, 448, 449), (442, 441, 456, 457), (435, 434, 449, 450), (443, 442, 457, 458), (455, 454, 469, 470), (448, 447, 462, 463), (456, 455, 470, 471), (449, 448, 463, 464), (457, 456, 471, 472), (450, 449, 464, 465), (458, 457, 472, 473), (451, 450, 465, 466), (459, 458, 473, 474), (452, 451, 466, 467), (460, 459, 474, 475), (453, 452, 467, 468), (461, 460, 475, 476), (454, 453, 468, 469), (447, 296, 462), (205, 461, 476), (474, 473, 479, 9), (467, 466, 4, 5), (475, 474, 9, 480), (468, 467, 5, 6), (476, 475, 480, 481), (469, 468, 6, 7), (462, 296, 0), (205, 476, 481), (470, 469, 7, 8), (463, 462, 0, 1), (471, 470, 8, 477), (464, 463, 1, 2), (472, 471, 477, 478), (465, 464, 2, 3), (473, 472, 478, 479), (466, 465, 3, 4), (482, 489, 490, 483), (483, 490, 491, 484), (484, 491, 492, 485), (486, 493, 494, 487), (487, 494, 495, 488), (488, 495, 489, 482), (489, 496, 497, 490), (490, 497, 498, 491), (491, 498, 499, 492), (493, 500, 501, 494), (494, 501, 502, 495), (495, 502, 496, 489), (496, 503, 504, 497), (497, 504, 505, 498), (498, 505, 506, 499), (500, 507, 508, 501), (501, 508, 509, 502), (502, 509, 503, 496), (503, 510, 511, 504), (504, 511, 512, 505), (505, 512, 513, 506), (507, 514, 515, 508), (508, 515, 516, 509), (509, 516, 510, 503), (510, 517, 518, 511), (511, 518, 519, 512), (512, 519, 520, 513), (514, 521, 522, 515), (515, 522, 523, 516), (516, 523, 517, 510), (517, 524, 525, 518), (518, 525, 526, 519), (519, 526, 527, 520), (521, 528, 529, 522), (522, 529, 530, 523), (523, 530, 524, 517), (524, 531, 532, 525), (525, 532, 533, 526), (526, 533, 534, 527), (528, 535, 536, 529), (529, 536, 537, 530), (530, 537, 531, 524), (531, 538, 539, 532), (532, 539, 540, 533), (533, 540, 541, 534), (535, 542, 543, 536), (536, 543, 544, 537), (537, 544, 538, 531), (538, 545, 546, 539), (539, 546, 547, 540), (540, 547, 548, 541), (542, 549, 550, 543), (543, 550, 551, 544), (544, 551, 545, 538), (545, 552, 553, 546), (546, 553, 554, 547), (547, 554, 555, 548), (549, 556, 557, 550), (550, 557, 558, 551), (551, 558, 552, 545), (552, 559, 560, 553), (553, 560, 561, 554), (554, 561, 562, 555), (556, 563, 564, 557), (557, 564, 565, 558), (558, 565, 559, 552), (559, 566, 567, 560), (560, 567, 568, 561), (561, 568, 569, 562), (563, 570, 571, 564), (564, 571, 572, 565), (565, 572, 566, 559), (566, 573, 574, 567), (567, 574, 575, 568), (568, 575, 576, 569), (570, 577, 578, 571), (571, 578, 579, 572), (572, 579, 573, 566), (573, 580, 581, 574), (574, 581, 582, 575), (575, 582, 583, 576), (577, 584, 585, 578), (578, 585, 586, 579), (579, 586, 580, 573), (580, 587, 588, 581), (581, 588, 589, 582), (582, 589, 590, 583), (584, 591, 592, 585), (585, 592, 593, 586), (586, 593, 587, 580), (587, 594, 595, 588), (588, 595, 596, 589), (589, 596, 597, 590), (591, 598, 599, 592), (592, 599, 600, 593), (593, 600, 594, 587), (594, 601, 602, 595), (595, 602, 603, 596), (596, 603, 604, 597), (598, 605, 606, 599), (599, 606, 607, 600), (600, 607, 601, 594), (601, 608, 609, 602), (602, 609, 610, 603), (603, 610, 611, 604), (605, 612, 613, 606), (606, 613, 614, 607), (607, 614, 608, 601), (608, 615, 616, 609), (609, 616, 617, 610), (610, 617, 618, 611), (612, 619, 620, 613), (613, 620, 621, 614), (614, 621, 615, 608), (615, 622, 623, 616), (616, 623, 624, 617), (617, 624, 625, 618), (619, 626, 627, 620), (620, 627, 628, 621), (621, 628, 622, 615), (622, 629, 630, 623), (623, 630, 631, 624), (624, 631, 632, 625), (626, 633, 634, 627), (627, 634, 635, 628), (628, 635, 629, 622), (629, 636, 637, 630), (630, 637, 638, 631), (631, 638, 639, 632), (633, 640, 641, 634), (634, 641, 642, 635), (635, 642, 636, 629), (636, 643, 644, 637), (637, 644, 645, 638), (638, 645, 646, 639), (640, 647, 648, 641), (641, 648, 649, 642), (642, 649, 643, 636), (643, 650, 651, 644), (644, 651, 652, 645), (645, 652, 653, 646), (647, 654, 655, 648), (648, 655, 656, 649), (649, 656, 650, 643), (650, 657, 658, 651), (651, 658, 659, 652), (652, 659, 660, 653), (654, 661, 662, 655), (655, 662, 663, 656), (656, 663, 657, 650), (657, 664, 665, 658), (658, 665, 666, 659), (659, 666, 667, 660), (661, 668, 669, 662), (662, 669, 670, 663), (663, 670, 664, 657), (664, 671, 672, 665), (665, 672, 673, 666), (666, 673, 674, 667), (668, 675, 676, 669), (669, 676, 677, 670), (670, 677, 671, 664), (671, 678, 679, 672), (672, 679, 680, 673), (673, 680, 681, 674), (675, 682, 683, 676), (676, 683, 684, 677), (677, 684, 678, 671), (678, 685, 686, 679), (679, 686, 687, 680), (680, 687, 688, 681), (682, 689, 690, 683), (683, 690, 691, 684), (684, 691, 685, 678), (685, 692, 693, 686), (686, 693, 694, 687), (687, 694, 695, 688), (689, 696, 697, 690), (690, 697, 698, 691), (691, 698, 692, 685), (692, 699, 700, 693), (693, 700, 701, 694), (694, 701, 702, 695), (696, 703, 704, 697), (697, 704, 705, 698), (698, 705, 699, 692), (699, 706, 707, 700), (700, 707, 708, 701), (701, 708, 709, 702), (703, 710, 711, 704), (704, 711, 712, 705), (705, 712, 706, 699), (706, 713, 714, 707), (707, 714, 715, 708), (708, 715, 716, 709), (710, 717, 718, 711), (711, 718, 719, 712), (712, 719, 713, 706), (713, 720, 721, 714), (714, 721, 722, 715), (715, 722, 723, 716), (717, 724, 725, 718), (718, 725, 726, 719), (719, 726, 720, 713), (720, 727, 728, 721), (721, 728, 729, 722), (722, 729, 730, 723), (724, 731, 732, 725), (725, 732, 733, 726), (726, 733, 727, 720), (727, 734, 735, 728), (728, 735, 736, 729), (729, 736, 737, 730), (731, 738, 739, 732), (732, 739, 740, 733), (733, 740, 734, 727), (734, 741, 742, 735), (735, 742, 743, 736), (736, 743, 744, 737), (738, 745, 746, 739), (739, 746, 747, 740), (740, 747, 741, 734), (741, 748, 749, 742), (742, 749, 750, 743), (743, 750, 751, 744), (745, 752, 753, 746), (746, 753, 754, 747), (747, 754, 748, 741), (748, 755, 756, 749), (749, 756, 757, 750), (750, 757, 758, 751), (752, 759, 760, 753), (753, 760, 761, 754), (754, 761, 755, 748), (755, 762, 763, 756), (756, 763, 764, 757), (757, 764, 765, 758), (759, 766, 767, 760), (760, 767, 768, 761), (761, 768, 762, 755), (762, 769, 770, 763), (763, 770, 771, 764), (764, 771, 772, 765), (766, 773, 774, 767), (767, 774, 775, 768), (768, 775, 769, 762), (769, 776, 777, 770), (770, 777, 778, 771), (771, 778, 779, 772), (773, 780, 781, 774), (774, 781, 782, 775), (775, 782, 776, 769), (776, 783, 784, 777), (777, 784, 785, 778), (778, 785, 786, 779), (780, 787, 788, 781), (781, 788, 789, 782), (782, 789, 783, 776), (783, 790, 791, 784), (784, 791, 792, 785), (785, 792, 793, 786), (787, 794, 795, 788), (788, 795, 796, 789), (789, 796, 790, 783), (790, 797, 798, 791), (791, 798, 799, 792), (792, 799, 800, 793), (794, 801, 802, 795), (795, 802, 803, 796), (796, 803, 797, 790), (797, 804, 805, 798), (798, 805, 806, 799), (799, 806, 807, 800), (801, 808, 809, 802), (802, 809, 810, 803), (803, 810, 804, 797), (804, 811, 812, 805), (805, 812, 813, 806), (806, 813, 814, 807), (486, 815, 808, 801, 794, 787, 780, 773, 766, 759, 752, 745, 738, 731, 724, 717, 710, 703, 696, 689, 682, 675, 668, 661, 654, 647, 640, 633, 626, 619, 612, 605, 598, 591, 584, 577, 570, 563, 556, 549, 542, 535, 528, 521, 514, 507, 500, 493), (808, 815, 816, 809), (809, 816, 817, 810), (810, 817, 811, 804), (811, 482, 483, 812), (812, 483, 484, 813), (813, 484, 485, 814), (815, 486, 487, 816), (816, 487, 488, 817), (817, 488, 482, 811)])
_uv = me_sphere.uv_layers.new(name='UVMap')
_uv.uv.foreach_set('vector', [0.1601, 0.8982, 0.1588, 0.9162, 0.1443, 0.9162, 0.143, 0.8982, 0.1527, 0.4601, 0.1512, 0.4437, 0.1657, 0.4437, 0.1641, 0.4601, 0.161, 0.8783, 0.1601, 0.8982, 0.143, 0.8982, 0.1421, 0.8783, 0.1545, 0.4788, 0.1527, 0.4601, 0.1641, 0.4601, 0.1624, 0.4788, 0.1616, 0.8572, 0.161, 0.8783, 0.1421, 0.8783, 0.1415, 0.8572, 0.1564, 0.4991, 0.1545, 0.4788, 0.1624, 0.4788, 0.1604, 0.4991, 0.1618, 0.836, 0.1616, 0.8572, 0.1415, 0.8572, 0.1413, 0.836, 0.4312, 0.832, 0.4515, 0.834, 0.4312, 0.8362, 0.1584, 0.5202, 0.1564, 0.4991, 0.1604, 0.4991, 0.1616, 0.8152, 0.1618, 0.836, 0.1413, 0.836, 0.1415, 0.8152, 0.4116, 0.8301, 0.4312, 0.832, 0.4312, 0.8362, 0.4116, 0.8383, 0.161, 0.7958, 0.1616, 0.8152, 0.1415, 0.8152, 0.1421, 0.7958, 0.3937, 0.8285, 0.4116, 0.8301, 0.4116, 0.8383, 0.3937, 0.8404, 0.16, 0.7784, 0.161, 0.7958, 0.1421, 0.7958, 0.143, 0.7784, 0.3779, 0.8273, 0.3937, 0.8285, 0.3937, 0.8404, 0.3779, 0.8423, 0.1587, 0.7638, 0.16, 0.7784, 0.143, 0.7784, 0.1442, 0.7638, 0.3779, 0.8423, 0.3937, 0.8404, 0.3959, 0.852, 0.3807, 0.8571, 0.1442, 0.7638, 0.143, 0.7784, 0.1263, 0.7789, 0.13, 0.7642, 0.143, 0.8982, 0.1443, 0.9162, 0.1301, 0.9166, 0.1263, 0.8986, 0.1641, 0.4601, 0.1657, 0.4437, 0.1799, 0.4466, 0.1753, 0.4624, 0.1421, 0.8783, 0.143, 0.8982, 0.1263, 0.8986, 0.1235, 0.8788, 0.1624, 0.4788, 0.1641, 0.4601, 0.1753, 0.4624, 0.17, 0.4804, 0.1415, 0.8572, 0.1421, 0.8783, 0.1235, 0.8788, 0.1218, 0.8578, 0.1604, 0.4991, 0.1624, 0.4788, 0.17, 0.4804, 0.1644, 0.4999, 0.1413, 0.836, 0.1415, 0.8572, 0.1218, 0.8578, 0.1212, 0.8365, 0.4312, 0.8362, 0.4515, 0.834, 0.4319, 0.8402, 0.1584, 0.5202, 0.1604, 0.4991, 0.1644, 0.4999, 0.1415, 0.8152, 0.1413, 0.836, 0.1212, 0.8365, 0.1218, 0.8157, 0.4116, 0.8383, 0.4312, 0.8362, 0.4319, 0.8402, 0.4132, 0.8463, 0.1421, 0.7958, 0.1415, 0.8152, 0.1218, 0.8157, 0.1235, 0.7963, 0.3937, 0.8404, 0.4116, 0.8383, 0.4132, 0.8463, 0.3959, 0.852, 0.143, 0.7784, 0.1421, 0.7958, 0.1235, 0.7963, 0.1263, 0.7789, 0.1212, 0.8365, 0.1218, 0.8578, 0.1032, 0.8588, 0.1023, 0.8375, 0.4319, 0.8402, 0.4515, 0.834, 0.4335, 0.8441, 0.1584, 0.5202, 0.1644, 0.4999, 0.1681, 0.5015, 0.1218, 0.8157, 0.1212, 0.8365, 0.1023, 0.8375, 0.1032, 0.8168, 0.4132, 0.8463, 0.4319, 0.8402, 0.4335, 0.8441, 0.4162, 0.8538, 0.1235, 0.7963, 0.1218, 0.8157, 0.1032, 0.8168, 0.106, 0.7972, 0.3959, 0.852, 0.4132, 0.8463, 0.4162, 0.8538, 0.4002, 0.8629, 0.1263, 0.7789, 0.1235, 0.7963, 0.106, 0.7972, 0.1105, 0.7798, 0.3807, 0.8571, 0.3959, 0.852, 0.4002, 0.8629, 0.3863, 0.871, 0.1799, 0.4466, 0.1837, 0.4337, 0.1994, 0.4405, 0.1933, 0.4524, 0.1263, 0.8986, 0.1301, 0.9166, 0.1166, 0.9174, 0.1105, 0.8995, 0.1753, 0.4624, 0.1799, 0.4466, 0.1933, 0.4524, 0.1858, 0.4669, 0.1235, 0.8788, 0.1263, 0.8986, 0.1105, 0.8995, 0.106, 0.8797, 0.17, 0.4804, 0.1753, 0.4624, 0.1858, 0.4669, 0.1773, 0.4835, 0.1218, 0.8578, 0.1235, 0.8788, 0.106, 0.8797, 0.1032, 0.8588, 0.1644, 0.4999, 0.17, 0.4804, 0.1773, 0.4835, 0.1681, 0.5015, 0.1933, 0.4524, 0.1994, 0.4405, 0.2136, 0.4503, 0.2053, 0.4608, 0.1105, 0.8995, 0.1166, 0.9174, 0.1046, 0.9185, 0.09635, 0.9008, 0.1858, 0.4669, 0.1933, 0.4524, 0.2053, 0.4608, 0.1953, 0.4735, 0.106, 0.8797, 0.1105, 0.8995, 0.09635, 0.9008, 0.09023, 0.8811, 0.1773, 0.4835, 0.1858, 0.4669, 0.1953, 0.4735, 0.1838, 0.488, 0.1032, 0.8588, 0.106, 0.8797, 0.09023, 0.8811, 0.08647, 0.8603, 0.1681, 0.5015, 0.1773, 0.4835, 0.1838, 0.488, 0.1714, 0.5038, 0.1023, 0.8375, 0.1032, 0.8588, 0.08647, 0.8603, 0.08519, 0.8391, 0.4335, 0.8441, 0.4515, 0.834, 0.4357, 0.8475, 0.1584, 0.5202, 0.1681, 0.5015, 0.1714, 0.5038, 0.1032, 0.8168, 0.1023, 0.8375, 0.08519, 0.8391, 0.08645, 0.8183, 0.4162, 0.8538, 0.4335, 0.8441, 0.4357, 0.8475, 0.4205, 0.8606, 0.106, 0.7972, 0.1032, 0.8168, 0.08645, 0.8183, 0.0902, 0.7987, 0.4002, 0.8629, 0.4162, 0.8538, 0.4205, 0.8606, 0.4066, 0.8728, 0.1105, 0.7798, 0.106, 0.7972, 0.0902, 0.7987, 0.0963, 0.781, 0.3863, 0.871, 0.4002, 0.8629, 0.4066, 0.8728, 0.3943, 0.8835, 0.4357, 0.8475, 0.4515, 0.834, 0.4385, 0.8505, 0.1584, 0.5202, 0.1714, 0.5038, 0.1742, 0.5067, 0.7256, 0.4329, 0.746, 0.4313, 0.7479, 0.4463, 0.7275, 0.4477, 0.4205, 0.8606, 0.4357, 0.8475, 0.4385, 0.8505, 0.4261, 0.8664, 0.7057, 0.4377, 0.7256, 0.4329, 0.7275, 0.4477, 0.7074, 0.4516, 0.4066, 0.8728, 0.4205, 0.8606, 0.4261, 0.8664, 0.4146, 0.8811, 0.687, 0.4455, 0.7057, 0.4377, 0.7074, 0.4516, 0.6885, 0.458, 0.3943, 0.8835, 0.4066, 0.8728, 0.4146, 0.8811, 0.4046, 0.8942, 0.2053, 0.4608, 0.2136, 0.4503, 0.2256, 0.4628, 0.2156, 0.4714, 0.3843, 0.8925, 0.3943, 0.8835, 0.4046, 0.8942, 0.3963, 0.905, 0.1953, 0.4735, 0.2053, 0.4608, 0.2156, 0.4714, 0.2033, 0.4819, 0.09023, 0.8811, 0.09635, 0.9008, 0.08426, 0.9024, 0.0768, 0.8829, 0.1838, 0.488, 0.1953, 0.4735, 0.2033, 0.4819, 0.1894, 0.4938, 0.08647, 0.8603, 0.09023, 0.8811, 0.0768, 0.8829, 0.07221, 0.8622, 0.1714, 0.5038, 0.1838, 0.488, 0.1894, 0.4938, 0.1742, 0.5067, 0.08519, 0.8391, 0.08647, 0.8603, 0.07221, 0.8622, 0.07065, 0.841, 0.3963, 0.905, 0.4046, 0.8942, 0.4166, 0.9025, 0.4105, 0.9148, 0.2033, 0.4819, 0.2156, 0.4714, 0.2236, 0.4839, 0.2097, 0.4917, 0.7868, 0.4516, 0.8037, 0.458, 0.8049, 0.4727, 0.7881, 0.468, 0.1894, 0.4938, 0.2033, 0.4819, 0.2097, 0.4917, 0.1937, 0.5006, 0.7679, 0.4477, 0.7868, 0.4516, 0.7881, 0.468, 0.7694, 0.465, 0.1742, 0.5067, 0.1894, 0.4938, 0.1937, 0.5006, 0.1764, 0.5102, 0.7479, 0.4463, 0.7679, 0.4477, 0.7694, 0.465, 0.7494, 0.464, 0.4385, 0.8505, 0.4515, 0.834, 0.4418, 0.8528, 0.1584, 0.5202, 0.1742, 0.5067, 0.1764, 0.5102, 0.7275, 0.4477, 0.7479, 0.4463, 0.7494, 0.464, 0.7289, 0.465, 0.4261, 0.8664, 0.4385, 0.8505, 0.4418, 0.8528, 0.4326, 0.8709, 0.7074, 0.4516, 0.7275, 0.4477, 0.7289, 0.465, 0.7088, 0.4679, 0.4146, 0.8811, 0.4261, 0.8664, 0.4326, 0.8709, 0.4241, 0.8877, 0.6885, 0.458, 0.7074, 0.4516, 0.7088, 0.4679, 0.6897, 0.4727, 0.4046, 0.8942, 0.4146, 0.8811, 0.4241, 0.8877, 0.4166, 0.9025, 0.6715, 0.4666, 0.6885, 0.458, 0.6897, 0.4727, 0.6726, 0.4791, 0.7289, 0.465, 0.7494, 0.464, 0.7504, 0.4837, 0.7299, 0.4843, 0.4326, 0.8709, 0.4418, 0.8528, 0.4455, 0.8544, 0.4398, 0.874, 0.7088, 0.4679, 0.7289, 0.465, 0.7299, 0.4843, 0.7097, 0.4861, 0.4241, 0.8877, 0.4326, 0.8709, 0.4398, 0.874, 0.4346, 0.8922, 0.6897, 0.4727, 0.7088, 0.4679, 0.7097, 0.4861, 0.6906, 0.489, 0.4166, 0.9025, 0.4241, 0.8877, 0.4346, 0.8922, 0.43, 0.9083, 0.6726, 0.4791, 0.6897, 0.4727, 0.6906, 0.489, 0.6733, 0.493, 0.4105, 0.9148, 0.4166, 0.9025, 0.43, 0.9083, 0.4262, 0.9216, 0.2097, 0.4917, 0.2236, 0.4839, 0.2292, 0.4978, 0.214, 0.5026, 0.7881, 0.468, 0.8049, 0.4727, 0.8058, 0.4891, 0.7891, 0.4861, 0.1937, 0.5006, 0.2097, 0.4917, 0.214, 0.5026, 0.1967, 0.5081, 0.7694, 0.465, 0.7881, 0.468, 0.7891, 0.4861, 0.7703, 0.4843, 0.1764, 0.5102, 0.1937, 0.5006, 0.1967, 0.5081, 0.178, 0.514, 0.7494, 0.464, 0.7694, 0.465, 0.7703, 0.4843, 0.7504, 0.4837, 0.4418, 0.8528, 0.4515, 0.834, 0.4455, 0.8544, 0.1584, 0.5202, 0.1764, 0.5102, 0.178, 0.514, 0.214, 0.5026, 0.2292, 0.4978, 0.232, 0.5126, 0.2162, 0.5142, 0.7891, 0.4861, 0.8058, 0.4891, 0.8062, 0.5064, 0.7895, 0.5054, 0.1967, 0.5081, 0.214, 0.5026, 0.2162, 0.5142, 0.1983, 0.5161, 0.7703, 0.4843, 0.7891, 0.4861, 0.7895, 0.5054, 0.7709, 0.5048, 0.178, 0.514, 0.1967, 0.5081, 0.1983, 0.5161, 0.1787, 0.5181, 0.7504, 0.4837, 0.7703, 0.4843, 0.7709, 0.5048, 0.7509, 0.5046, 0.4455, 0.8544, 0.4515, 0.834, 0.4495, 0.8552, 0.1584, 0.5202, 0.178, 0.514, 0.1787, 0.5181, 0.7299, 0.4843, 0.7504, 0.4837, 0.7509, 0.5046, 0.7304, 0.5048, 0.4398, 0.874, 0.4455, 0.8544, 0.4495, 0.8552, 0.4475, 0.8756, 0.7097, 0.4861, 0.7299, 0.4843, 0.7304, 0.5048, 0.7102, 0.5054, 0.4346, 0.8922, 0.4398, 0.874, 0.4475, 0.8756, 0.4458, 0.8945, 0.6906, 0.489, 0.7097, 0.4861, 0.7102, 0.5054, 0.691, 0.5064, 0.43, 0.9083, 0.4346, 0.8922, 0.4458, 0.8945, 0.4442, 0.9112, 0.6733, 0.493, 0.6906, 0.489, 0.691, 0.5064, 0.6736, 0.5077, 0.8058, 0.4891, 0.8199, 0.493, 0.8203, 0.5078, 0.8062, 0.5064, 0.7102, 0.5054, 0.7304, 0.5048, 0.7304, 0.5257, 0.7102, 0.5251, 0.4458, 0.8945, 0.4475, 0.8756, 0.4554, 0.8756, 0.4572, 0.8945, 0.691, 0.5064, 0.7102, 0.5054, 0.7102, 0.5251, 0.691, 0.5241, 0.4442, 0.9112, 0.4458, 0.8945, 0.4572, 0.8945, 0.4587, 0.9112, 0.6736, 0.5077, 0.691, 0.5064, 0.691, 0.5241, 0.6736, 0.5228, 0.8062, 0.5064, 0.8203, 0.5078, 0.8203, 0.5229, 0.8062, 0.5241, 0.2162, 0.5142, 0.232, 0.5126, 0.232, 0.5277, 0.2162, 0.5261, 0.7895, 0.5054, 0.8062, 0.5064, 0.8062, 0.5241, 0.7895, 0.5251, 0.1983, 0.5161, 0.2162, 0.5142, 0.2162, 0.5261, 0.1983, 0.5242, 0.7709, 0.5048, 0.7895, 0.5054, 0.7895, 0.5251, 0.7709, 0.5257, 0.1787, 0.5181, 0.1983, 0.5161, 0.1983, 0.5242, 0.1787, 0.5222, 0.7509, 0.5046, 0.7709, 0.5048, 0.7709, 0.5257, 0.7509, 0.5259, 0.4495, 0.8552, 0.4515, 0.834, 0.4535, 0.8552, 0.1584, 0.5202, 0.1787, 0.5181, 0.1787, 0.5222, 0.7304, 0.5048, 0.7509, 0.5046, 0.7509, 0.5259, 0.7304, 0.5257, 0.4475, 0.8756, 0.4495, 0.8552, 0.4535, 0.8552, 0.4554, 0.8756, 0.1983, 0.5242, 0.2162, 0.5261, 0.214, 0.5377, 0.1967, 0.5322, 0.7709, 0.5257, 0.7895, 0.5251, 0.7891, 0.5444, 0.7703, 0.5462, 0.1787, 0.5222, 0.1983, 0.5242, 0.1967, 0.5322, 0.178, 0.5263, 0.7509, 0.5259, 0.7709, 0.5257, 0.7703, 0.5462, 0.7504, 0.5468, 0.4535, 0.8552, 0.4515, 0.834, 0.4574, 0.8544, 0.1584, 0.5202, 0.1787, 0.5222, 0.178, 0.5263, 0.7304, 0.5257, 0.7509, 0.5259, 0.7504, 0.5468, 0.7299, 0.5462, 0.4554, 0.8756, 0.4535, 0.8552, 0.4574, 0.8544, 0.4631, 0.874, 0.7102, 0.5251, 0.7304, 0.5257, 0.7299, 0.5462, 0.7097, 0.5444, 0.4572, 0.8945, 0.4554, 0.8756, 0.4631, 0.874, 0.4683, 0.8922, 0.691, 0.5241, 0.7102, 0.5251, 0.7097, 0.5444, 0.6906, 0.5415, 0.4587, 0.9112, 0.4572, 0.8945, 0.4683, 0.8922, 0.4729, 0.9083, 0.6736, 0.5228, 0.691, 0.5241, 0.6906, 0.5415, 0.6733, 0.5376, 0.8062, 0.5241, 0.8203, 0.5229, 0.8199, 0.5377, 0.8058, 0.5415, 0.2162, 0.5261, 0.232, 0.5277, 0.2292, 0.5425, 0.214, 0.5377, 0.7895, 0.5251, 0.8062, 0.5241, 0.8058, 0.5415, 0.7891, 0.5444, 0.4683, 0.8922, 0.4631, 0.874, 0.4703, 0.8709, 0.4788, 0.8877, 0.6906, 0.5415, 0.7097, 0.5444, 0.7088, 0.5626, 0.6897, 0.5579, 0.4729, 0.9083, 0.4683, 0.8922, 0.4788, 0.8877, 0.4863, 0.9025, 0.6733, 0.5376, 0.6906, 0.5415, 0.6897, 0.5579, 0.6726, 0.5515, 0.4767, 0.9216, 0.4729, 0.9083, 0.4863, 0.9025, 0.4924, 0.9148, 0.214, 0.5377, 0.2292, 0.5425, 0.2236, 0.5564, 0.2097, 0.5486, 0.7891, 0.5444, 0.8058, 0.5415, 0.8049, 0.5579, 0.7881, 0.5626, 0.1967, 0.5322, 0.214, 0.5377, 0.2097, 0.5486, 0.1937, 0.5398, 0.7703, 0.5462, 0.7891, 0.5444, 0.7881, 0.5626, 0.7694, 0.5655, 0.178, 0.5263, 0.1967, 0.5322, 0.1937, 0.5398, 0.1764, 0.5302, 0.7504, 0.5468, 0.7703, 0.5462, 0.7694, 0.5655, 0.7494, 0.5665, 0.4574, 0.8544, 0.4515, 0.834, 0.4611, 0.8528, 0.1584, 0.5202, 0.178, 0.5263, 0.1764, 0.5302, 0.7299, 0.5462, 0.7504, 0.5468, 0.7494, 0.5665, 0.7289, 0.5655, 0.4631, 0.874, 0.4574, 0.8544, 0.4611, 0.8528, 0.4703, 0.8709, 0.7097, 0.5444, 0.7299, 0.5462, 0.7289, 0.5655, 0.7088, 0.5626, 0.7694, 0.5655, 0.7881, 0.5626, 0.7868, 0.579, 0.7679, 0.5829, 0.1764, 0.5302, 0.1937, 0.5398, 0.1894, 0.5465, 0.1742, 0.5336, 0.7494, 0.5665, 0.7694, 0.5655, 0.7679, 0.5829, 0.7479, 0.5842, 0.4611, 0.8528, 0.4515, 0.834, 0.4644, 0.8505, 0.1584, 0.5202, 0.1764, 0.5302, 0.1742, 0.5336, 0.7289, 0.5655, 0.7494, 0.5665, 0.7479, 0.5842, 0.7275, 0.5829, 0.4703, 0.8709, 0.4611, 0.8528, 0.4644, 0.8505, 0.4768, 0.8664, 0.7088, 0.5626, 0.7289, 0.5655, 0.7275, 0.5829, 0.7074, 0.579, 0.4788, 0.8877, 0.4703, 0.8709, 0.4768, 0.8664, 0.4883, 0.8811, 0.6897, 0.5579, 0.7088, 0.5626, 0.7074, 0.579, 0.6885, 0.5726, 0.4863, 0.9025, 0.4788, 0.8877, 0.4883, 0.8811, 0.4984, 0.8942, 0.6726, 0.5515, 0.6897, 0.5579, 0.6885, 0.5726, 0.6715, 0.5641, 0.4924, 0.9148, 0.4863, 0.9025, 0.4984, 0.8942, 0.5066, 0.905, 0.2097, 0.5486, 0.2236, 0.5564, 0.2156, 0.5689, 0.2033, 0.5585, 0.7881, 0.5626, 0.8049, 0.5579, 0.8037, 0.5727, 0.7868, 0.579, 0.1937, 0.5398, 0.2097, 0.5486, 0.2033, 0.5585, 0.1894, 0.5465, 0.6885, 0.5726, 0.7074, 0.579, 0.7057, 0.5929, 0.687, 0.5852, 0.4984, 0.8942, 0.4883, 0.8811, 0.4964, 0.8728, 0.5086, 0.8835, 0.2156, 0.5689, 0.2256, 0.5775, 0.2136, 0.59, 0.2053, 0.5796, 0.5066, 0.905, 0.4984, 0.8942, 0.5086, 0.8835, 0.5187, 0.8925, 0.2033, 0.5585, 0.2156, 0.5689, 0.2053, 0.5796, 0.1953, 0.5668, 0.4946, 0.4382, 0.5132, 0.4463, 0.5115, 0.4587, 0.4927, 0.4521, 0.1894, 0.5465, 0.2033, 0.5585, 0.1953, 0.5668, 0.1838, 0.5523, 0.4747, 0.4332, 0.4946, 0.4382, 0.4927, 0.4521, 0.4727, 0.4479, 0.1742, 0.5336, 0.1894, 0.5465, 0.1838, 0.5523, 0.1714, 0.5365, 0.4543, 0.4313, 0.4747, 0.4332, 0.4727, 0.4479, 0.4523, 0.4463, 0.4644, 0.8505, 0.4515, 0.834, 0.4672, 0.8475, 0.1584, 0.5202, 0.1742, 0.5336, 0.1714, 0.5365, 0.7275, 0.5829, 0.7479, 0.5842, 0.746, 0.5993, 0.7256, 0.5977, 0.4768, 0.8664, 0.4644, 0.8505, 0.4672, 0.8475, 0.4824, 0.8606, 0.7074, 0.579, 0.7275, 0.5829, 0.7256, 0.5977, 0.7057, 0.5929, 0.4883, 0.8811, 0.4768, 0.8664, 0.4824, 0.8606, 0.4964, 0.8728, 0.1714, 0.5365, 0.1838, 0.5523, 0.1773, 0.5568, 0.1681, 0.5389, 0.4523, 0.4463, 0.4727, 0.4479, 0.471, 0.4652, 0.4506, 0.464, 0.4672, 0.8475, 0.4515, 0.834, 0.4694, 0.8441, 0.1584, 0.5202, 0.1714, 0.5365, 0.1681, 0.5389, 0.4322, 0.4474, 0.4523, 0.4463, 0.4506, 0.464, 0.4306, 0.4647, 0.4824, 0.8606, 0.4672, 0.8475, 0.4694, 0.8441, 0.4867, 0.8538, 0.4133, 0.4511, 0.4322, 0.4474, 0.4306, 0.4647, 0.4118, 0.4674, 0.4964, 0.8728, 0.4824, 0.8606, 0.4867, 0.8538, 0.5027, 0.8629, 0.3963, 0.4573, 0.4133, 0.4511, 0.4118, 0.4674, 0.3949, 0.4719, 0.5086, 0.8835, 0.4964, 0.8728, 0.5027, 0.8629, 0.5167, 0.871, 0.2053, 0.5796, 0.2136, 0.59, 0.1994, 0.5998, 0.1933, 0.5879, 0.5115, 0.4587, 0.5284, 0.4676, 0.5272, 0.48, 0.5101, 0.4734, 0.1953, 0.5668, 0.2053, 0.5796, 0.1933, 0.5879, 0.1858, 0.5734, 0.4927, 0.4521, 0.5115, 0.4587, 0.5101, 0.4734, 0.4911, 0.4684, 0.1838, 0.5523, 0.1953, 0.5668, 0.1858, 0.5734, 0.1773, 0.5568, 0.4727, 0.4479, 0.4927, 0.4521, 0.4911, 0.4684, 0.471, 0.4652, 0.5167, 0.871, 0.5027, 0.8629, 0.507, 0.852, 0.5222, 0.8571, 0.1933, 0.5879, 0.1994, 0.5998, 0.1837, 0.6066, 0.1799, 0.5937, 0.5101, 0.4734, 0.5272, 0.48, 0.5263, 0.4939, 0.509, 0.4897, 0.1858, 0.5734, 0.1933, 0.5879, 0.1799, 0.5937, 0.1753, 0.5779, 0.4911, 0.4684, 0.5101, 0.4734, 0.509, 0.4897, 0.49, 0.4866, 0.1773, 0.5568, 0.1858, 0.5734, 0.1753, 0.5779, 0.17, 0.56, 0.471, 0.4652, 0.4911, 0.4684, 0.49, 0.4866, 0.4698, 0.4845, 0.1681, 0.5389, 0.1773, 0.5568, 0.17, 0.56, 0.1644, 0.5404, 0.4506, 0.464, 0.471, 0.4652, 0.4698, 0.4845, 0.4493, 0.4836, 0.4694, 0.8441, 0.4515, 0.834, 0.471, 0.8402, 0.1584, 0.5202, 0.1681, 0.5389, 0.1644, 0.5404, 0.4306, 0.4647, 0.4506, 0.464, 0.4493, 0.4836, 0.4294, 0.484, 0.4867, 0.8538, 0.4694, 0.8441, 0.471, 0.8402, 0.4897, 0.8463, 0.4118, 0.4674, 0.4306, 0.4647, 0.4294, 0.484, 0.4106, 0.4855, 0.5027, 0.8629, 0.4867, 0.8538, 0.4897, 0.8463, 0.507, 0.852, 0.3949, 0.4719, 0.4118, 0.4674, 0.4106, 0.4855, 0.3939, 0.4883, 0.4493, 0.4836, 0.4698, 0.4845, 0.469, 0.505, 0.4486, 0.5045, 0.471, 0.8402, 0.4515, 0.834, 0.4718, 0.8362, 0.1584, 0.5202, 0.1644, 0.5404, 0.1604, 0.5413, 0.4294, 0.484, 0.4493, 0.4836, 0.4486, 0.5045, 0.4286, 0.5044, 0.4897, 0.8463, 0.471, 0.8402, 0.4718, 0.8362, 0.4913, 0.8383, 0.4106, 0.4855, 0.4294, 0.484, 0.4286, 0.5044, 0.4099, 0.5048, 0.507, 0.852, 0.4897, 0.8463, 0.4913, 0.8383, 0.5093, 0.8404, 0.3939, 0.4883, 0.4106, 0.4855, 0.4099, 0.5048, 0.3932, 0.5056, 0.5222, 0.8571, 0.507, 0.852, 0.5093, 0.8404, 0.525, 0.8423, 0.3797, 0.4921, 0.3939, 0.4883, 0.3932, 0.5056, 0.3792, 0.5068, 0.509, 0.4897, 0.5263, 0.4939, 0.5258, 0.5087, 0.5084, 0.5071, 0.1753, 0.5779, 0.1799, 0.5937, 0.1657, 0.5966, 0.1641, 0.5802, 0.49, 0.4866, 0.509, 0.4897, 0.5084, 0.5071, 0.4893, 0.5058, 0.17, 0.56, 0.1753, 0.5779, 0.1641, 0.5802, 0.1624, 0.5615, 0.4698, 0.4845, 0.49, 0.4866, 0.4893, 0.5058, 0.469, 0.505, 0.1644, 0.5404, 0.17, 0.56, 0.1624, 0.5615, 0.1604, 0.5413, 0.3792, 0.5068, 0.3932, 0.5056, 0.393, 0.5233, 0.379, 0.5219, 0.5084, 0.5071, 0.5258, 0.5087, 0.5256, 0.5238, 0.5082, 0.5248, 0.1641, 0.5802, 0.1657, 0.5966, 0.1512, 0.5966, 0.1527, 0.5802, 0.4893, 0.5058, 0.5084, 0.5071, 0.5082, 0.5248, 0.489, 0.5255, 0.1624, 0.5615, 0.1641, 0.5802, 0.1527, 0.5802, 0.1545, 0.5615, 0.469, 0.505, 0.4893, 0.5058, 0.489, 0.5255, 0.4688, 0.5258, 0.1604, 0.5413, 0.1624, 0.5615, 0.1545, 0.5615, 0.1564, 0.5413, 0.4486, 0.5045, 0.469, 0.505, 0.4688, 0.5258, 0.4483, 0.5258, 0.4718, 0.8362, 0.4515, 0.834, 0.4718, 0.832, 0.1584, 0.5202, 0.1604, 0.5413, 0.1564, 0.5413, 0.4286, 0.5044, 0.4486, 0.5045, 0.4483, 0.5258, 0.4283, 0.5253, 0.4913, 0.8383, 0.4718, 0.8362, 0.4718, 0.832, 0.4913, 0.8302, 0.4099, 0.5048, 0.4286, 0.5044, 0.4283, 0.5253, 0.4097, 0.5245, 0.5093, 0.8404, 0.4913, 0.8383, 0.4913, 0.8302, 0.5093, 0.8285, 0.3932, 0.5056, 0.4099, 0.5048, 0.4097, 0.5245, 0.393, 0.5233, 0.525, 0.8423, 0.5093, 0.8404, 0.5093, 0.8285, 0.525, 0.8273, 0.1584, 0.5202, 0.1564, 0.5413, 0.1525, 0.5404, 0.4283, 0.5253, 0.4483, 0.5258, 0.4486, 0.5467, 0.4286, 0.5458, 0.4913, 0.8302, 0.4718, 0.832, 0.471, 0.8279, 0.4897, 0.8222, 0.4097, 0.5245, 0.4283, 0.5253, 0.4286, 0.5458, 0.4099, 0.5438, 0.5093, 0.8285, 0.4913, 0.8302, 0.4897, 0.8222, 0.507, 0.8169, 0.393, 0.5233, 0.4097, 0.5245, 0.4099, 0.5438, 0.3932, 0.5407, 0.525, 0.8273, 0.5093, 0.8285, 0.507, 0.8169, 0.5222, 0.8125, 0.379, 0.5219, 0.393, 0.5233, 0.3932, 0.5407, 0.3792, 0.5367, 0.5082, 0.5248, 0.5256, 0.5238, 0.5258, 0.5385, 0.5084, 0.5422, 0.1527, 0.5802, 0.1512, 0.5966, 0.137, 0.5937, 0.1416, 0.5779, 0.489, 0.5255, 0.5082, 0.5248, 0.5084, 0.5422, 0.4893, 0.5448, 0.1545, 0.5615, 0.1527, 0.5802, 0.1416, 0.5779, 0.1468, 0.56, 0.4688, 0.5258, 0.489, 0.5255, 0.4893, 0.5448, 0.469, 0.5464, 0.1564, 0.5413, 0.1545, 0.5615, 0.1468, 0.56, 0.1525, 0.5404, 0.4483, 0.5258, 0.4688, 0.5258, 0.469, 0.5464, 0.4486, 0.5467, 0.4718, 0.832, 0.4515, 0.834, 0.471, 0.8279, 0.1416, 0.5779, 0.137, 0.5937, 0.1236, 0.5879, 0.1311, 0.5734, 0.4893, 0.5448, 0.5084, 0.5422, 0.509, 0.5586, 0.49, 0.5631, 0.1468, 0.56, 0.1416, 0.5779, 0.1311, 0.5734, 0.1396, 0.5568, 0.469, 0.5464, 0.4893, 0.5448, 0.49, 0.5631, 0.4698, 0.5657, 0.1525, 0.5404, 0.1468, 0.56, 0.1396, 0.5568, 0.1488, 0.5389, 0.4486, 0.5467, 0.469, 0.5464, 0.4698, 0.5657, 0.4493, 0.5664, 0.471, 0.8279, 0.4515, 0.834, 0.4694, 0.8241, 0.1584, 0.5202, 0.1525, 0.5404, 0.1488, 0.5389, 0.4286, 0.5458, 0.4486, 0.5467, 0.4493, 0.5664, 0.4294, 0.5652, 0.4897, 0.8222, 0.471, 0.8279, 0.4694, 0.8241, 0.4867, 0.8146, 0.4099, 0.5438, 0.4286, 0.5458, 0.4294, 0.5652, 0.4106, 0.562, 0.507, 0.8169, 0.4897, 0.8222, 0.4867, 0.8146, 0.5027, 0.806, 0.3932, 0.5407, 0.4099, 0.5438, 0.4106, 0.562, 0.3939, 0.5571, 0.5222, 0.8125, 0.507, 0.8169, 0.5027, 0.806, 0.5167, 0.7986, 0.137, 0.5937, 0.1332, 0.6066, 0.1175, 0.5998, 0.1236, 0.5879, 0.5084, 0.5422, 0.5258, 0.5385, 0.5263, 0.5525, 0.509, 0.5586, 0.4867, 0.8146, 0.4694, 0.8241, 0.4672, 0.8206, 0.4824, 0.8078, 0.4106, 0.562, 0.4294, 0.5652, 0.4306, 0.5826, 0.4118, 0.5785, 0.5027, 0.806, 0.4867, 0.8146, 0.4824, 0.8078, 0.4964, 0.7962, 0.3939, 0.5571, 0.4106, 0.562, 0.4118, 0.5785, 0.3949, 0.5719, 0.5167, 0.7986, 0.5027, 0.806, 0.4964, 0.7962, 0.5086, 0.7861, 0.1236, 0.5879, 0.1175, 0.5998, 0.1033, 0.59, 0.1115, 0.5796, 0.509, 0.5586, 0.5263, 0.5525, 0.5272, 0.565, 0.5101, 0.5734, 0.1311, 0.5734, 0.1236, 0.5879, 0.1115, 0.5796, 0.1216, 0.5668, 0.49, 0.5631, 0.509, 0.5586, 0.5101, 0.5734, 0.4911, 0.5795, 0.1396, 0.5568, 0.1311, 0.5734, 0.1216, 0.5668, 0.1331, 0.5523, 0.4698, 0.5657, 0.49, 0.5631, 0.4911, 0.5795, 0.471, 0.5831, 0.1488, 0.5389, 0.1396, 0.5568, 0.1331, 0.5523, 0.1455, 0.5365, 0.4493, 0.5664, 0.4698, 0.5657, 0.471, 0.5831, 0.4506, 0.5842, 0.4694, 0.8241, 0.4515, 0.834, 0.4672, 0.8206, 0.1584, 0.5202, 0.1488, 0.5389, 0.1455, 0.5365, 0.4294, 0.5652, 0.4493, 0.5664, 0.4506, 0.5842, 0.4306, 0.5826, 0.4911, 0.5795, 0.5101, 0.5734, 0.5115, 0.586, 0.4927, 0.5935, 0.1331, 0.5523, 0.1216, 0.5668, 0.1135, 0.5585, 0.1275, 0.5465, 0.471, 0.5831, 0.4911, 0.5795, 0.4927, 0.5935, 0.4727, 0.598, 0.1455, 0.5365, 0.1331, 0.5523, 0.1275, 0.5465, 0.1427, 0.5336, 0.4506, 0.5842, 0.471, 0.5831, 0.4727, 0.598, 0.4523, 0.5993, 0.4672, 0.8206, 0.4515, 0.834, 0.4644, 0.8177, 0.1584, 0.5202, 0.1455, 0.5365, 0.1427, 0.5336, 0.4306, 0.5826, 0.4506, 0.5842, 0.4523, 0.5993, 0.4322, 0.5974, 0.4824, 0.8078, 0.4672, 0.8206, 0.4644, 0.8177, 0.4768, 0.8021, 0.4118, 0.5785, 0.4306, 0.5826, 0.4322, 0.5974, 0.4133, 0.5924, 0.4964, 0.7962, 0.4824, 0.8078, 0.4768, 0.8021, 0.4883, 0.7878, 0.3949, 0.5719, 0.4118, 0.5785, 0.4133, 0.5924, 0.3963, 0.5845, 0.5086, 0.7861, 0.4964, 0.7962, 0.4883, 0.7878, 0.4984, 0.7754, 0.1115, 0.5796, 0.1033, 0.59, 0.09124, 0.5775, 0.1013, 0.5689, 0.5101, 0.5734, 0.5272, 0.565, 0.5284, 0.5757, 0.5115, 0.586, 0.1216, 0.5668, 0.1115, 0.5796, 0.1013, 0.5689, 0.1135, 0.5585, 0.8134, 0.7902, 0.8169, 0.8099, 0.8003, 0.8082, 0.7977, 0.7886, 0.4883, 0.7878, 0.4768, 0.8021, 0.4703, 0.7976, 0.4788, 0.7812, 0.8074, 0.7725, 0.8134, 0.7902, 0.7977, 0.7886, 0.7933, 0.7711, 0.4984, 0.7754, 0.4883, 0.7878, 0.4788, 0.7812, 0.4863, 0.767, 0.1013, 0.5689, 0.09124, 0.5775, 0.08177, 0.5628, 0.09324, 0.5564, 0.806, 0.8923, 0.7975, 0.9098, 0.7855, 0.9086, 0.7919, 0.8908, 0.1135, 0.5585, 0.1013, 0.5689, 0.09324, 0.5564, 0.1072, 0.5486, 0.8124, 0.8727, 0.806, 0.8923, 0.7919, 0.8908, 0.7967, 0.8711, 0.1275, 0.5465, 0.1135, 0.5585, 0.1072, 0.5486, 0.1231, 0.5398, 0.8164, 0.8519, 0.8124, 0.8727, 0.7967, 0.8711, 0.7998, 0.8502, 0.1427, 0.5336, 0.1275, 0.5465, 0.1231, 0.5398, 0.1404, 0.5302, 0.818, 0.8307, 0.8164, 0.8519, 0.7998, 0.8502, 0.801, 0.829, 0.4644, 0.8177, 0.4515, 0.834, 0.4611, 0.8154, 0.1584, 0.5202, 0.1427, 0.5336, 0.1404, 0.5302, 0.8169, 0.8099, 0.818, 0.8307, 0.801, 0.829, 0.8003, 0.8082, 0.4768, 0.8021, 0.4644, 0.8177, 0.4611, 0.8154, 0.4703, 0.7976, 0.1231, 0.5398, 0.1072, 0.5486, 0.1029, 0.5377, 0.1201, 0.5322, 0.7998, 0.8502, 0.7967, 0.8711, 0.7793, 0.8699, 0.7813, 0.8489, 0.1404, 0.5302, 0.1231, 0.5398, 0.1201, 0.5322, 0.1389, 0.5263, 0.801, 0.829, 0.7998, 0.8502, 0.7813, 0.8489, 0.7821, 0.8277, 0.4611, 0.8154, 0.4515, 0.834, 0.4574, 0.8138, 0.1584, 0.5202, 0.1404, 0.5302, 0.1389, 0.5263, 0.8003, 0.8082, 0.801, 0.829, 0.7821, 0.8277, 0.7818, 0.8069, 0.4703, 0.7976, 0.4611, 0.8154, 0.4574, 0.8138, 0.4631, 0.7944, 0.7977, 0.7886, 0.8003, 0.8082, 0.7818, 0.8069, 0.7802, 0.7874, 0.4788, 0.7812, 0.4703, 0.7976, 0.4631, 0.7944, 0.4683, 0.7767, 0.7933, 0.7711, 0.7977, 0.7886, 0.7802, 0.7874, 0.7776, 0.77, 0.4863, 0.767, 0.4788, 0.7812, 0.4683, 0.7767, 0.4729, 0.7613, 0.09324, 0.5564, 0.08177, 0.5628, 0.07525, 0.5464, 0.08769, 0.5425, 0.7919, 0.8908, 0.7855, 0.9086, 0.7722, 0.9077, 0.7762, 0.8897, 0.1072, 0.5486, 0.09324, 0.5564, 0.08769, 0.5425, 0.1029, 0.5377, 0.7967, 0.8711, 0.7919, 0.8908, 0.7762, 0.8897, 0.7793, 0.8699, 0.4683, 0.7767, 0.4631, 0.7944, 0.4554, 0.7928, 0.4572, 0.7744, 0.7776, 0.77, 0.7802, 0.7874, 0.7617, 0.7867, 0.7609, 0.7693, 0.4729, 0.7613, 0.4683, 0.7767, 0.4572, 0.7744, 0.4587, 0.7583, 0.774, 0.7553, 0.7776, 0.77, 0.7609, 0.7693, 0.7598, 0.7547, 0.7762, 0.8897, 0.7722, 0.9077, 0.758, 0.9071, 0.7595, 0.8891, 0.1029, 0.5377, 0.08769, 0.5425, 0.08486, 0.5277, 0.1006, 0.5261, 0.7793, 0.8699, 0.7762, 0.8897, 0.7595, 0.8891, 0.7607, 0.8692, 0.1201, 0.5322, 0.1029, 0.5377, 0.1006, 0.5261, 0.1186, 0.5242, 0.7813, 0.8489, 0.7793, 0.8699, 0.7607, 0.8692, 0.7616, 0.8482, 0.1389, 0.5263, 0.1201, 0.5322, 0.1186, 0.5242, 0.1381, 0.5222, 0.7821, 0.8277, 0.7813, 0.8489, 0.7616, 0.8482, 0.762, 0.8269, 0.4574, 0.8138, 0.4515, 0.834, 0.4535, 0.813, 0.1584, 0.5202, 0.1389, 0.5263, 0.1381, 0.5222, 0.7818, 0.8069, 0.7821, 0.8277, 0.762, 0.8269, 0.7621, 0.8061, 0.4631, 0.7944, 0.4574, 0.8138, 0.4535, 0.813, 0.4554, 0.7928, 0.7802, 0.7874, 0.7818, 0.8069, 0.7621, 0.8061, 0.7617, 0.7867, 0.7616, 0.8482, 0.7607, 0.8692, 0.7418, 0.8689, 0.7415, 0.8479, 0.1381, 0.5222, 0.1186, 0.5242, 0.1186, 0.5161, 0.1381, 0.5181, 0.762, 0.8269, 0.7616, 0.8482, 0.7415, 0.8479, 0.7415, 0.8266, 0.4535, 0.813, 0.4515, 0.834, 0.4495, 0.813, 0.1584, 0.5202, 0.1381, 0.5222, 0.1381, 0.5181, 0.7621, 0.8061, 0.762, 0.8269, 0.7415, 0.8266, 0.742, 0.8058, 0.4554, 0.7928, 0.4535, 0.813, 0.4495, 0.813, 0.4475, 0.7928, 0.7617, 0.7867, 0.7621, 0.8061, 0.742, 0.8058, 0.7427, 0.7864, 0.4572, 0.7744, 0.4554, 0.7928, 0.4475, 0.7928, 0.4458, 0.7744, 0.7609, 0.7693, 0.7617, 0.7867, 0.7427, 0.7864, 0.7439, 0.7691, 0.4587, 0.7583, 0.4572, 0.7744, 0.4458, 0.7744, 0.4442, 0.7583, 0.7598, 0.7547, 0.7609, 0.7693, 0.7439, 0.7691, 0.7453, 0.7545, 0.7595, 0.8891, 0.758, 0.9071, 0.7435, 0.9069, 0.7425, 0.8888, 0.1006, 0.5261, 0.08486, 0.5277, 0.08486, 0.5126, 0.1006, 0.5142, 0.7607, 0.8692, 0.7595, 0.8891, 0.7425, 0.8888, 0.7418, 0.8689, 0.1186, 0.5242, 0.1006, 0.5261, 0.1006, 0.5142, 0.1186, 0.5161, 0.7439, 0.7691, 0.7427, 0.7864, 0.7242, 0.7867, 0.7271, 0.7693, 0.4442, 0.7583, 0.4458, 0.7744, 0.4346, 0.7767, 0.43, 0.7613, 0.7453, 0.7545, 0.7439, 0.7691, 0.7271, 0.7693, 0.7311, 0.7547, 0.7425, 0.8888, 0.7435, 0.9069, 0.7292, 0.9071, 0.7257, 0.8891, 0.1006, 0.5142, 0.08486, 0.5126, 0.08769, 0.4978, 0.1029, 0.5026, 0.7418, 0.8689, 0.7425, 0.8888, 0.7257, 0.8891, 0.7232, 0.8692, 0.1186, 0.5161, 0.1006, 0.5142, 0.1029, 0.5026, 0.1201, 0.5081, 0.7415, 0.8479, 0.7418, 0.8689, 0.7232, 0.8692, 0.7217, 0.8482, 0.1381, 0.5181, 0.1186, 0.5161, 0.1201, 0.5081, 0.1389, 0.514, 0.7415, 0.8266, 0.7415, 0.8479, 0.7217, 0.8482, 0.7214, 0.8269, 0.4495, 0.813, 0.4515, 0.834, 0.4455, 0.8138, 0.1584, 0.5202, 0.1381, 0.5181, 0.1389, 0.514, 0.742, 0.8058, 0.7415, 0.8266, 0.7214, 0.8269, 0.7222, 0.8061, 0.4475, 0.7928, 0.4495, 0.813, 0.4455, 0.8138, 0.4398, 0.7944, 0.7427, 0.7864, 0.742, 0.8058, 0.7222, 0.8061, 0.7242, 0.7867, 0.4458, 0.7744, 0.4475, 0.7928, 0.4398, 0.7944, 0.4346, 0.7767, 0.1389, 0.514, 0.1201, 0.5081, 0.1231, 0.5006, 0.1404, 0.5102, 0.7214, 0.8269, 0.7217, 0.8482, 0.7031, 0.8489, 0.7024, 0.8277, 0.4455, 0.8138, 0.4515, 0.834, 0.4418, 0.8154, 0.1584, 0.5202, 0.1389, 0.514, 0.1404, 0.5102, 0.7222, 0.8061, 0.7214, 0.8269, 0.7024, 0.8277, 0.7036, 0.8069, 0.4398, 0.7944, 0.4455, 0.8138, 0.4418, 0.8154, 0.4326, 0.7976, 0.7242, 0.7867, 0.7222, 0.8061, 0.7036, 0.8069, 0.7066, 0.7874, 0.4346, 0.7767, 0.4398, 0.7944, 0.4326, 0.7976, 0.4241, 0.7812, 0.7271, 0.7693, 0.7242, 0.7867, 0.7066, 0.7874, 0.7114, 0.77, 0.43, 0.7613, 0.4346, 0.7767, 0.4241, 0.7812, 0.4166, 0.767, 0.08769, 0.4978, 0.07525, 0.4939, 0.08177, 0.4776, 0.09323, 0.4839, 0.7257, 0.8891, 0.7292, 0.9071, 0.7158, 0.9077, 0.71, 0.8897, 0.1029, 0.5026, 0.08769, 0.4978, 0.09323, 0.4839, 0.1072, 0.4917, 0.7232, 0.8692, 0.7257, 0.8891, 0.71, 0.8897, 0.7057, 0.8699, 0.1201, 0.5081, 0.1029, 0.5026, 0.1072, 0.4917, 0.1231, 0.5006, 0.7217, 0.8482, 0.7232, 0.8692, 0.7057, 0.8699, 0.7031, 0.8489, 0.09323, 0.4839, 0.08177, 0.4776, 0.09124, 0.4628, 0.1013, 0.4714, 0.71, 0.8897, 0.7158, 0.9077, 0.7037, 0.9086, 0.6957, 0.8908, 0.1072, 0.4917, 0.09323, 0.4839, 0.1013, 0.4714, 0.1135, 0.4819, 0.7057, 0.8699, 0.71, 0.8897, 0.6957, 0.8908, 0.6899, 0.8711, 0.1231, 0.5006, 0.1072, 0.4917, 0.1135, 0.4819, 0.1275, 0.4938, 0.7031, 0.8489, 0.7057, 0.8699, 0.6899, 0.8711, 0.6864, 0.8502, 0.1404, 0.5102, 0.1231, 0.5006, 0.1275, 0.4938, 0.1427, 0.5067, 0.7024, 0.8277, 0.7031, 0.8489, 0.6864, 0.8502, 0.6853, 0.829, 0.4418, 0.8154, 0.4515, 0.834, 0.4385, 0.8177, 0.1584, 0.5202, 0.1404, 0.5102, 0.1427, 0.5067, 0.7036, 0.8069, 0.7024, 0.8277, 0.6853, 0.829, 0.6869, 0.8082, 0.4326, 0.7976, 0.4418, 0.8154, 0.4385, 0.8177, 0.4261, 0.8021, 0.7066, 0.7874, 0.7036, 0.8069, 0.6869, 0.8082, 0.6908, 0.7886, 0.4241, 0.7812, 0.4326, 0.7976, 0.4261, 0.8021, 0.4146, 0.7878, 0.7114, 0.77, 0.7066, 0.7874, 0.6908, 0.7886, 0.6972, 0.7711, 0.4166, 0.767, 0.4241, 0.7812, 0.4146, 0.7878, 0.4046, 0.7754, 0.4385, 0.8177, 0.4515, 0.834, 0.4357, 0.8206, 0.1584, 0.5202, 0.1427, 0.5067, 0.1455, 0.5038, 0.6869, 0.8082, 0.6853, 0.829, 0.6708, 0.8307, 0.6726, 0.8099, 0.4261, 0.8021, 0.4385, 0.8177, 0.4357, 0.8206, 0.4205, 0.8078, 0.6908, 0.7886, 0.6869, 0.8082, 0.6726, 0.8099, 0.6774, 0.7902, 0.4146, 0.7878, 0.4261, 0.8021, 0.4205, 0.8078, 0.4066, 0.7962, 0.6972, 0.7711, 0.6908, 0.7886, 0.6774, 0.7902, 0.6851, 0.7725, 0.4046, 0.7754, 0.4146, 0.7878, 0.4066, 0.7962, 0.3943, 0.7861, 0.1013, 0.4714, 0.09124, 0.4628, 0.1033, 0.4503, 0.1115, 0.4608, 0.6957, 0.8908, 0.7037, 0.9086, 0.6935, 0.9098, 0.6836, 0.8923, 0.1135, 0.4819, 0.1013, 0.4714, 0.1115, 0.4608, 0.1216, 0.4735, 0.6899, 0.8711, 0.6957, 0.8908, 0.6836, 0.8923, 0.6764, 0.8727, 0.1275, 0.4938, 0.1135, 0.4819, 0.1216, 0.4735, 0.1331, 0.488, 0.6864, 0.8502, 0.6899, 0.8711, 0.6764, 0.8727, 0.6721, 0.8519, 0.1427, 0.5067, 0.1275, 0.4938, 0.1331, 0.488, 0.1455, 0.5038, 0.6853, 0.829, 0.6864, 0.8502, 0.6721, 0.8519, 0.6708, 0.8307, 0.2066, 0.9008, 0.1984, 0.9185, 0.1863, 0.9174, 0.1925, 0.8995, 0.1216, 0.4735, 0.1115, 0.4608, 0.1236, 0.4524, 0.1311, 0.4669, 0.2128, 0.8811, 0.2066, 0.9008, 0.1925, 0.8995, 0.1971, 0.8797, 0.1331, 0.488, 0.1216, 0.4735, 0.1311, 0.4669, 0.1396, 0.4835, 0.2166, 0.8603, 0.2128, 0.8811, 0.1971, 0.8797, 0.1999, 0.8588, 0.1455, 0.5038, 0.1331, 0.488, 0.1396, 0.4835, 0.1488, 0.5015, 0.2178, 0.8391, 0.2166, 0.8603, 0.1999, 0.8588, 0.2008, 0.8375, 0.4357, 0.8206, 0.4515, 0.834, 0.4335, 0.8241, 0.1584, 0.5202, 0.1455, 0.5038, 0.1488, 0.5015, 0.2166, 0.8183, 0.2178, 0.8391, 0.2008, 0.8375, 0.1999, 0.8168, 0.4205, 0.8078, 0.4357, 0.8206, 0.4335, 0.8241, 0.4162, 0.8146, 0.2128, 0.7987, 0.2166, 0.8183, 0.1999, 0.8168, 0.197, 0.7972, 0.4066, 0.7962, 0.4205, 0.8078, 0.4162, 0.8146, 0.4002, 0.806, 0.2066, 0.781, 0.2128, 0.7987, 0.197, 0.7972, 0.1925, 0.7798, 0.3943, 0.7861, 0.4066, 0.7962, 0.4002, 0.806, 0.3863, 0.7986, 0.1115, 0.4608, 0.1033, 0.4503, 0.1175, 0.4405, 0.1236, 0.4524, 0.1999, 0.8168, 0.2008, 0.8375, 0.1819, 0.8365, 0.1813, 0.8157, 0.4162, 0.8146, 0.4335, 0.8241, 0.4319, 0.8279, 0.4132, 0.8222, 0.197, 0.7972, 0.1999, 0.8168, 0.1813, 0.8157, 0.1796, 0.7963, 0.4002, 0.806, 0.4162, 0.8146, 0.4132, 0.8222, 0.3959, 0.8169, 0.1925, 0.7798, 0.197, 0.7972, 0.1796, 0.7963, 0.1767, 0.7789, 0.3863, 0.7986, 0.4002, 0.806, 0.3959, 0.8169, 0.3807, 0.8125, 0.1236, 0.4524, 0.1175, 0.4405, 0.1332, 0.4337, 0.137, 0.4466, 0.1925, 0.8995, 0.1863, 0.9174, 0.173, 0.9166, 0.1768, 0.8986, 0.1311, 0.4669, 0.1236, 0.4524, 0.137, 0.4466, 0.1416, 0.4624, 0.1971, 0.8797, 0.1925, 0.8995, 0.1768, 0.8986, 0.1796, 0.8788, 0.1396, 0.4835, 0.1311, 0.4669, 0.1416, 0.4624, 0.1468, 0.4804, 0.1999, 0.8588, 0.1971, 0.8797, 0.1796, 0.8788, 0.1813, 0.8578, 0.1488, 0.5015, 0.1396, 0.4835, 0.1468, 0.4804, 0.1525, 0.4999, 0.2008, 0.8375, 0.1999, 0.8588, 0.1813, 0.8578, 0.1819, 0.8365, 0.4335, 0.8241, 0.4515, 0.834, 0.4319, 0.8279, 0.1584, 0.5202, 0.1488, 0.5015, 0.1525, 0.4999, 0.1416, 0.4624, 0.137, 0.4466, 0.1512, 0.4437, 0.1527, 0.4601, 0.1796, 0.8788, 0.1768, 0.8986, 0.1601, 0.8982, 0.161, 0.8783, 0.1468, 0.4804, 0.1416, 0.4624, 0.1527, 0.4601, 0.1545, 0.4788, 0.1813, 0.8578, 0.1796, 0.8788, 0.161, 0.8783, 0.1616, 0.8572, 0.1525, 0.4999, 0.1468, 0.4804, 0.1545, 0.4788, 0.1564, 0.4991, 0.1819, 0.8365, 0.1813, 0.8578, 0.1616, 0.8572, 0.1618, 0.836, 0.4319, 0.8279, 0.4515, 0.834, 0.4312, 0.832, 0.1584, 0.5202, 0.1525, 0.4999, 0.1564, 0.4991, 0.1813, 0.8157, 0.1819, 0.8365, 0.1618, 0.836, 0.1616, 0.8152, 0.4132, 0.8222, 0.4319, 0.8279, 0.4312, 0.832, 0.4116, 0.8301, 0.1796, 0.7963, 0.1813, 0.8157, 0.1616, 0.8152, 0.161, 0.7958, 0.3959, 0.8169, 0.4132, 0.8222, 0.4116, 0.8301, 0.3937, 0.8285, 0.1767, 0.7789, 0.1796, 0.7963, 0.161, 0.7958, 0.16, 0.7784, 0.3807, 0.8125, 0.3959, 0.8169, 0.3937, 0.8285, 0.3779, 0.8273, 0.1729, 0.7642, 0.1767, 0.7789, 0.16, 0.7784, 0.1587, 0.7638, 0.1768, 0.8986, 0.173, 0.9166, 0.1588, 0.9162, 0.1601, 0.8982, 0.7266, 0.1626, 0.7269, 0.1754, 0.7122, 0.1749, 0.7119, 0.1624, 0.7119, 0.1624, 0.7122, 0.1749, 0.7021, 0.1732, 0.7018, 0.1617, 0.42, 0.1695, 0.4215, 0.1578, 0.4309, 0.1598, 0.4296, 0.1701, 0.1049, 0.1311, 0.09993, 0.1401, 0.09133, 0.1357, 0.09697, 0.1255, 0.7538, 0.1615, 0.7541, 0.173, 0.7422, 0.1747, 0.7419, 0.1622, 0.7419, 0.1622, 0.7422, 0.1747, 0.7269, 0.1754, 0.7266, 0.1626, 0.7269, 0.1754, 0.7274, 0.1879, 0.7127, 0.187, 0.7122, 0.1749, 0.7122, 0.1749, 0.7127, 0.187, 0.7026, 0.1844, 0.7021, 0.1732, 0.4215, 0.1578, 0.4244, 0.1465, 0.4335, 0.1497, 0.4309, 0.1598, 0.09993, 0.1401, 0.09609, 0.1497, 0.08702, 0.1465, 0.09133, 0.1357, 0.7541, 0.173, 0.7546, 0.1842, 0.7428, 0.1869, 0.7422, 0.1747, 0.7422, 0.1747, 0.7428, 0.1869, 0.7274, 0.1879, 0.7269, 0.1754, 0.7274, 0.1879, 0.7281, 0.1997, 0.7134, 0.1985, 0.7127, 0.187, 0.7127, 0.187, 0.7134, 0.1985, 0.7032, 0.1951, 0.7026, 0.1844, 0.4244, 0.1465, 0.4287, 0.1357, 0.4374, 0.1401, 0.4335, 0.1497, 0.09609, 0.1497, 0.0935, 0.1598, 0.0841, 0.1578, 0.08702, 0.1465, 0.7546, 0.1842, 0.7552, 0.1949, 0.7435, 0.1984, 0.7428, 0.1869, 0.7428, 0.1869, 0.7435, 0.1984, 0.7281, 0.1997, 0.7274, 0.1879, 0.7281, 0.1997, 0.7291, 0.2108, 0.7143, 0.2093, 0.7134, 0.1985, 0.7134, 0.1985, 0.7143, 0.2093, 0.704, 0.205, 0.7032, 0.1951, 0.4287, 0.1357, 0.4343, 0.1255, 0.4424, 0.1311, 0.4374, 0.1401, 0.0935, 0.1598, 0.09219, 0.1701, 0.08262, 0.1695, 0.0841, 0.1578, 0.7552, 0.1949, 0.756, 0.2048, 0.7443, 0.2091, 0.7435, 0.1984, 0.7435, 0.1984, 0.7443, 0.2091, 0.7291, 0.2108, 0.7281, 0.1997, 0.7291, 0.2108, 0.7301, 0.2208, 0.7153, 0.219, 0.7143, 0.2093, 0.9596, 0.8978, 0.9585, 0.8897, 0.9702, 0.8845, 0.9712, 0.892, 0.4343, 0.1255, 0.4412, 0.1162, 0.4485, 0.1228, 0.4424, 0.1311, 0.09219, 0.1701, 0.09219, 0.1806, 0.08262, 0.1812, 0.08262, 0.1695, 0.756, 0.2048, 0.757, 0.2139, 0.7454, 0.2189, 0.7443, 0.2091, 0.7443, 0.2091, 0.7454, 0.2189, 0.7301, 0.2208, 0.7291, 0.2108, 0.9432, 0.8914, 0.9423, 0.8819, 0.9575, 0.8804, 0.9585, 0.8897, 0.9585, 0.8897, 0.9575, 0.8804, 0.9693, 0.8759, 0.9702, 0.8845, 0.4412, 0.1162, 0.4492, 0.1079, 0.4556, 0.1154, 0.4485, 0.1228, 0.09219, 0.1806, 0.0935, 0.1909, 0.0841, 0.1928, 0.08262, 0.1812, 0.757, 0.2139, 0.7581, 0.2219, 0.7466, 0.2276, 0.7454, 0.2189, 0.9285, 0.8893, 0.9275, 0.88, 0.9423, 0.8819, 0.9432, 0.8914, 0.9423, 0.8819, 0.9414, 0.8712, 0.9568, 0.87, 0.9575, 0.8804, 0.9575, 0.8804, 0.9568, 0.87, 0.9686, 0.8664, 0.9693, 0.8759, 0.4492, 0.1079, 0.4581, 0.1008, 0.4635, 0.1091, 0.4556, 0.1154, 0.0935, 0.1909, 0.09609, 0.201, 0.08702, 0.2042, 0.0841, 0.1928, 0.9173, 0.8753, 0.9166, 0.8657, 0.9267, 0.8697, 0.9275, 0.88, 0.9275, 0.88, 0.9267, 0.8697, 0.9414, 0.8712, 0.9423, 0.8819, 0.9414, 0.8712, 0.9408, 0.8597, 0.9561, 0.8588, 0.9568, 0.87, 0.9568, 0.87, 0.9561, 0.8588, 0.968, 0.856, 0.9686, 0.8664, 0.4581, 0.1008, 0.4679, 0.09493, 0.4722, 0.1039, 0.4635, 0.1091, 0.09609, 0.201, 0.09993, 0.2106, 0.09133, 0.215, 0.08702, 0.2042, 0.9166, 0.8657, 0.916, 0.8553, 0.9261, 0.8584, 0.9267, 0.8697, 0.9267, 0.8697, 0.9261, 0.8584, 0.9408, 0.8597, 0.9414, 0.8712, 0.9408, 0.8597, 0.9404, 0.8475, 0.9557, 0.8469, 0.9561, 0.8588, 0.9561, 0.8588, 0.9557, 0.8469, 0.9676, 0.845, 0.968, 0.856, 0.4679, 0.09493, 0.4783, 0.09045, 0.4815, 0.09988, 0.4722, 0.1039, 0.09993, 0.2106, 0.1049, 0.2196, 0.09697, 0.2251, 0.09133, 0.215, 0.916, 0.8553, 0.9156, 0.8443, 0.9257, 0.8466, 0.9261, 0.8584, 0.9261, 0.8584, 0.9257, 0.8466, 0.9404, 0.8475, 0.9408, 0.8597, 0.9404, 0.8475, 0.9402, 0.8348, 0.9555, 0.8346, 0.9557, 0.8469, 0.9557, 0.8469, 0.9555, 0.8346, 0.9674, 0.8336, 0.9676, 0.845, 0.4783, 0.09045, 0.4892, 0.08741, 0.4912, 0.09718, 0.4815, 0.09988, 0.1049, 0.2196, 0.111, 0.2279, 0.1038, 0.2344, 0.09697, 0.2251, 0.9156, 0.8443, 0.9154, 0.8329, 0.9255, 0.8342, 0.9257, 0.8466, 0.9257, 0.8466, 0.9255, 0.8342, 0.9402, 0.8348, 0.9404, 0.8475, 0.9402, 0.8348, 0.9402, 0.8218, 0.9555, 0.822, 0.9555, 0.8346, 0.9555, 0.8346, 0.9555, 0.822, 0.9674, 0.8219, 0.9674, 0.8336, 0.4892, 0.08741, 0.5004, 0.08588, 0.5011, 0.09582, 0.4912, 0.09718, 0.111, 0.2279, 0.1181, 0.2353, 0.1118, 0.2427, 0.1038, 0.2344, 0.9154, 0.8329, 0.9154, 0.8212, 0.9255, 0.8216, 0.9255, 0.8342, 0.9255, 0.8342, 0.9255, 0.8216, 0.9402, 0.8218, 0.9402, 0.8348, 0.9402, 0.8218, 0.9404, 0.8088, 0.9557, 0.8093, 0.9555, 0.822, 0.9555, 0.822, 0.9557, 0.8093, 0.9676, 0.8102, 0.9674, 0.8219, 0.5004, 0.08588, 0.5117, 0.08588, 0.5111, 0.09582, 0.5011, 0.09582, 0.1181, 0.2353, 0.1261, 0.2416, 0.1208, 0.2499, 0.1118, 0.2427, 0.9154, 0.8212, 0.9156, 0.8095, 0.9257, 0.8089, 0.9255, 0.8216, 0.9255, 0.8216, 0.9257, 0.8089, 0.9404, 0.8088, 0.9402, 0.8218, 0.9404, 0.8088, 0.9408, 0.796, 0.9561, 0.7968, 0.9557, 0.8093, 0.9557, 0.8093, 0.9561, 0.7968, 0.968, 0.7986, 0.9676, 0.8102, 0.5117, 0.08588, 0.5228, 0.08741, 0.5211, 0.09718, 0.5111, 0.09582, 0.1261, 0.2416, 0.1348, 0.2468, 0.1305, 0.2557, 0.1208, 0.2499, 0.9156, 0.8095, 0.916, 0.7979, 0.9261, 0.7964, 0.9257, 0.8089, 0.9257, 0.8089, 0.9261, 0.7964, 0.9408, 0.796, 0.9404, 0.8088, 0.9408, 0.796, 0.9414, 0.7835, 0.9568, 0.7847, 0.9561, 0.7968, 0.9561, 0.7968, 0.9568, 0.7847, 0.9686, 0.7874, 0.968, 0.7986, 0.5228, 0.08741, 0.5337, 0.09045, 0.5308, 0.09988, 0.5211, 0.09718, 0.1348, 0.2468, 0.144, 0.2508, 0.141, 0.2602, 0.1305, 0.2557, 0.916, 0.7979, 0.9166, 0.7867, 0.9267, 0.7843, 0.9261, 0.7964, 0.9261, 0.7964, 0.9267, 0.7843, 0.9414, 0.7835, 0.9408, 0.796, 0.9414, 0.7835, 0.9423, 0.7717, 0.9575, 0.7731, 0.9568, 0.7847, 0.9568, 0.7847, 0.9575, 0.7731, 0.9693, 0.7767, 0.9686, 0.7874, 0.5337, 0.09045, 0.5442, 0.09493, 0.54, 0.1039, 0.5308, 0.09988, 0.144, 0.2508, 0.1537, 0.2535, 0.1519, 0.2633, 0.141, 0.2602, 0.9166, 0.7867, 0.9173, 0.7761, 0.9275, 0.7728, 0.9267, 0.7843, 0.9267, 0.7843, 0.9275, 0.7728, 0.9423, 0.7717, 0.9414, 0.7835, 0.9423, 0.7717, 0.9432, 0.7606, 0.9585, 0.7624, 0.9575, 0.7731, 0.9575, 0.7731, 0.9585, 0.7624, 0.9702, 0.7668, 0.9693, 0.7767, 0.5442, 0.09493, 0.5539, 0.1008, 0.5487, 0.1091, 0.54, 0.1039, 0.1537, 0.2535, 0.1637, 0.2549, 0.163, 0.2648, 0.1519, 0.2633, 0.9173, 0.7761, 0.9182, 0.7662, 0.9285, 0.762, 0.9275, 0.7728, 0.9275, 0.7728, 0.9285, 0.762, 0.9432, 0.7606, 0.9423, 0.7717, 0.9432, 0.7606, 0.9444, 0.7506, 0.9596, 0.7526, 0.9585, 0.7624, 0.9585, 0.7624, 0.9596, 0.7526, 0.9712, 0.7578, 0.9702, 0.7668, 0.5539, 0.1008, 0.5629, 0.1079, 0.5567, 0.1154, 0.5487, 0.1091, 0.1637, 0.2549, 0.1737, 0.2549, 0.1743, 0.2648, 0.163, 0.2648, 0.9182, 0.7662, 0.9192, 0.7571, 0.9296, 0.7523, 0.9285, 0.762, 0.9285, 0.762, 0.9296, 0.7523, 0.9444, 0.7506, 0.9432, 0.7606, 0.9466, 0.5591, 0.9455, 0.5495, 0.9608, 0.5479, 0.9618, 0.5572, 0.9618, 0.5572, 0.9608, 0.5479, 0.9725, 0.5433, 0.9735, 0.5519, 0.5629, 0.1079, 0.5708, 0.1162, 0.5637, 0.1228, 0.5567, 0.1154, 0.1737, 0.2549, 0.1836, 0.2535, 0.1855, 0.2633, 0.1743, 0.2648, 0.9215, 0.5517, 0.9205, 0.5431, 0.9308, 0.5478, 0.9318, 0.5571, 0.9318, 0.5571, 0.9308, 0.5478, 0.9455, 0.5495, 0.9466, 0.5591, 0.9455, 0.5495, 0.9446, 0.5389, 0.9599, 0.5376, 0.9608, 0.5479, 0.9608, 0.5479, 0.9599, 0.5376, 0.9717, 0.5338, 0.9725, 0.5433, 0.5708, 0.1162, 0.5777, 0.1255, 0.5698, 0.1311, 0.5637, 0.1228, 0.1836, 0.2535, 0.1933, 0.2508, 0.1964, 0.2602, 0.1855, 0.2633, 0.9205, 0.5431, 0.9197, 0.5336, 0.9299, 0.5375, 0.9308, 0.5478, 0.9308, 0.5478, 0.9299, 0.5375, 0.9446, 0.5389, 0.9455, 0.5495, 0.9446, 0.5389, 0.9439, 0.5274, 0.9592, 0.5264, 0.9599, 0.5376, 0.9599, 0.5376, 0.9592, 0.5264, 0.971, 0.5234, 0.9717, 0.5338, 0.5777, 0.1255, 0.5834, 0.1357, 0.5749, 0.1401, 0.5698, 0.1311, 0.1933, 0.2508, 0.2026, 0.2468, 0.2068, 0.2557, 0.1964, 0.2602, 0.9197, 0.5336, 0.919, 0.5232, 0.9292, 0.5263, 0.9299, 0.5375, 0.9299, 0.5375, 0.9292, 0.5263, 0.9439, 0.5274, 0.9446, 0.5389, 0.9439, 0.5274, 0.9434, 0.5152, 0.9587, 0.5145, 0.9592, 0.5264, 0.9592, 0.5264, 0.9587, 0.5145, 0.9706, 0.5124, 0.971, 0.5234, 0.5834, 0.1357, 0.5877, 0.1465, 0.5787, 0.1497, 0.5749, 0.1401, 0.2026, 0.2468, 0.2113, 0.2416, 0.2166, 0.2499, 0.2068, 0.2557, 0.919, 0.5232, 0.9186, 0.5122, 0.9287, 0.5144, 0.9292, 0.5263, 0.9292, 0.5263, 0.9287, 0.5144, 0.9434, 0.5152, 0.9439, 0.5274, 0.9434, 0.5152, 0.9431, 0.5025, 0.9584, 0.5021, 0.9587, 0.5145, 0.9587, 0.5145, 0.9584, 0.5021, 0.9703, 0.501, 0.9706, 0.5124, 0.5877, 0.1465, 0.5906, 0.1578, 0.5813, 0.1598, 0.5787, 0.1497, 0.2113, 0.2416, 0.2192, 0.2353, 0.2256, 0.2427, 0.2166, 0.2499, 0.9186, 0.5122, 0.9183, 0.5008, 0.9284, 0.502, 0.9287, 0.5144, 0.9287, 0.5144, 0.9284, 0.502, 0.9431, 0.5025, 0.9434, 0.5152, 0.9431, 0.5025, 0.943, 0.4895, 0.9583, 0.4895, 0.9584, 0.5021, 0.9584, 0.5021, 0.9583, 0.4895, 0.9702, 0.4893, 0.9703, 0.501, 0.5906, 0.1578, 0.5921, 0.1695, 0.5826, 0.1701, 0.5813, 0.1598, 0.2192, 0.2353, 0.2263, 0.2279, 0.2335, 0.2344, 0.2256, 0.2427, 0.9183, 0.5008, 0.9182, 0.4891, 0.9283, 0.4894, 0.9284, 0.502, 0.9284, 0.502, 0.9283, 0.4894, 0.943, 0.4895, 0.9431, 0.5025, 0.943, 0.4895, 0.9431, 0.4765, 0.9584, 0.4768, 0.9583, 0.4895, 0.9583, 0.4895, 0.9584, 0.4768, 0.9703, 0.4776, 0.9702, 0.4893, 0.5921, 0.1695, 0.5921, 0.1812, 0.5826, 0.1805, 0.5826, 0.1701, 0.2263, 0.2279, 0.2324, 0.2196, 0.2404, 0.2251, 0.2335, 0.2344, 0.9182, 0.4891, 0.9183, 0.4774, 0.9284, 0.4767, 0.9283, 0.4894, 0.9283, 0.4894, 0.9284, 0.4767, 0.9431, 0.4765, 0.943, 0.4895, 0.9431, 0.4765, 0.9434, 0.4637, 0.9587, 0.4643, 0.9584, 0.4768, 0.9584, 0.4768, 0.9587, 0.4643, 0.9706, 0.4661, 0.9703, 0.4776, 0.5921, 0.1812, 0.5906, 0.1928, 0.5813, 0.1909, 0.5826, 0.1805, 0.2324, 0.2196, 0.2375, 0.2106, 0.246, 0.215, 0.2404, 0.2251, 0.9183, 0.4774, 0.9186, 0.4658, 0.9287, 0.4642, 0.9284, 0.4767, 0.9284, 0.4767, 0.9287, 0.4642, 0.9434, 0.4637, 0.9431, 0.4765, 0.9434, 0.4637, 0.9439, 0.4512, 0.9592, 0.4522, 0.9587, 0.4643, 0.9587, 0.4643, 0.9592, 0.4522, 0.971, 0.4548, 0.9706, 0.4661, 0.5906, 0.1928, 0.5877, 0.2042, 0.5787, 0.201, 0.5813, 0.1909, 0.2375, 0.2106, 0.2413, 0.201, 0.2504, 0.2042, 0.246, 0.215, 0.9186, 0.4658, 0.919, 0.4546, 0.9292, 0.4521, 0.9287, 0.4642, 0.9287, 0.4642, 0.9292, 0.4521, 0.9439, 0.4512, 0.9434, 0.4637, 0.9439, 0.4512, 0.9446, 0.4394, 0.9599, 0.4407, 0.9592, 0.4522, 0.9592, 0.4522, 0.9599, 0.4407, 0.9717, 0.4442, 0.971, 0.4548, 0.5877, 0.2042, 0.5834, 0.215, 0.5749, 0.2106, 0.5787, 0.201, 0.2413, 0.201, 0.2439, 0.1909, 0.2533, 0.1928, 0.2504, 0.2042, 0.919, 0.4546, 0.9197, 0.444, 0.9299, 0.4406, 0.9292, 0.4521, 0.9292, 0.4521, 0.9299, 0.4406, 0.9446, 0.4394, 0.9439, 0.4512, 0.9446, 0.4394, 0.9455, 0.4283, 0.9608, 0.4299, 0.9599, 0.4407, 0.9599, 0.4407, 0.9608, 0.4299, 0.9725, 0.4342, 0.9717, 0.4442, 0.5834, 0.215, 0.5777, 0.2251, 0.5698, 0.2196, 0.5749, 0.2106, 0.2439, 0.1909, 0.2452, 0.1806, 0.2548, 0.1812, 0.2533, 0.1928, 0.9197, 0.444, 0.9205, 0.434, 0.9308, 0.4298, 0.9299, 0.4406, 0.9299, 0.4406, 0.9308, 0.4298, 0.9455, 0.4283, 0.9446, 0.4394, 0.9455, 0.4283, 0.9466, 0.4183, 0.9618, 0.4202, 0.9608, 0.4299, 0.9608, 0.4299, 0.9618, 0.4202, 0.9735, 0.4252, 0.9725, 0.4342, 0.5777, 0.2251, 0.5708, 0.2344, 0.5637, 0.2279, 0.5698, 0.2196, 0.2452, 0.1806, 0.2452, 0.1701, 0.2548, 0.1695, 0.2548, 0.1812, 0.9205, 0.434, 0.9215, 0.425, 0.9318, 0.42, 0.9308, 0.4298, 0.9308, 0.4298, 0.9318, 0.42, 0.9466, 0.4183, 0.9455, 0.4283, 0.8409, 0.2186, 0.8398, 0.2091, 0.855, 0.2073, 0.8561, 0.2166, 0.8561, 0.2166, 0.855, 0.2073, 0.8667, 0.2026, 0.8677, 0.2112, 0.5708, 0.2344, 0.5629, 0.2427, 0.5567, 0.2352, 0.5637, 0.2279, 0.2452, 0.1701, 0.2439, 0.1598, 0.2533, 0.1578, 0.2548, 0.1695, 0.8157, 0.2115, 0.8147, 0.2029, 0.825, 0.2074, 0.8261, 0.2167, 0.8261, 0.2167, 0.825, 0.2074, 0.8398, 0.2091, 0.8409, 0.2186, 0.8398, 0.2091, 0.8388, 0.1984, 0.8541, 0.197, 0.855, 0.2073, 0.855, 0.2073, 0.8541, 0.197, 0.8658, 0.1931, 0.8667, 0.2026, 0.5629, 0.2427, 0.5539, 0.2499, 0.5487, 0.2416, 0.5567, 0.2352, 0.2439, 0.1598, 0.2413, 0.1497, 0.2504, 0.1465, 0.2533, 0.1578, 0.8147, 0.2029, 0.8138, 0.1933, 0.824, 0.1971, 0.825, 0.2074, 0.825, 0.2074, 0.824, 0.1971, 0.8388, 0.1984, 0.8398, 0.2091, 0.8388, 0.1984, 0.838, 0.1869, 0.8533, 0.1858, 0.8541, 0.197, 0.8541, 0.197, 0.8533, 0.1858, 0.8651, 0.1827, 0.8658, 0.1931, 0.5539, 0.2499, 0.5442, 0.2557, 0.54, 0.2468, 0.5487, 0.2416, 0.2413, 0.1497, 0.2375, 0.1401, 0.246, 0.1357, 0.2504, 0.1465, 0.8138, 0.1933, 0.8131, 0.183, 0.8232, 0.1859, 0.824, 0.1971, 0.824, 0.1971, 0.8232, 0.1859, 0.838, 0.1869, 0.8388, 0.1984, 0.838, 0.1869, 0.8373, 0.1747, 0.8527, 0.1739, 0.8533, 0.1858, 0.8533, 0.1858, 0.8527, 0.1739, 0.8645, 0.1717, 0.8651, 0.1827, 0.5442, 0.2557, 0.5337, 0.2602, 0.5308, 0.2508, 0.54, 0.2468, 0.2375, 0.1401, 0.2324, 0.1311, 0.2404, 0.1255, 0.246, 0.1357, 0.8131, 0.183, 0.8125, 0.172, 0.8226, 0.174, 0.8232, 0.1859, 0.8232, 0.1859, 0.8226, 0.174, 0.8373, 0.1747, 0.838, 0.1869, 0.8373, 0.1747, 0.8369, 0.162, 0.8523, 0.1615, 0.8527, 0.1739, 0.8527, 0.1739, 0.8523, 0.1615, 0.8641, 0.1603, 0.8645, 0.1717, 0.5337, 0.2602, 0.5228, 0.2633, 0.5211, 0.2535, 0.5308, 0.2508, 0.2324, 0.1311, 0.2263, 0.1228, 0.2335, 0.1162, 0.2404, 0.1255, 0.8125, 0.172, 0.8121, 0.1606, 0.8222, 0.1617, 0.8226, 0.174, 0.8226, 0.174, 0.8222, 0.1617, 0.8369, 0.162, 0.8373, 0.1747, 0.8369, 0.162, 0.8367, 0.1491, 0.8521, 0.1489, 0.8523, 0.1615, 0.8523, 0.1615, 0.8521, 0.1489, 0.8639, 0.1486, 0.8641, 0.1603, 0.5228, 0.2633, 0.5117, 0.2648, 0.5111, 0.2549, 0.5211, 0.2535, 0.2263, 0.1228, 0.2192, 0.1154, 0.2256, 0.1079, 0.2335, 0.1162, 0.8121, 0.1606, 0.8119, 0.1489, 0.822, 0.1491, 0.8222, 0.1617, 0.8222, 0.1617, 0.822, 0.1491, 0.8367, 0.1491, 0.8369, 0.162, 0.8367, 0.1491, 0.8367, 0.136, 0.8521, 0.1362, 0.8521, 0.1489, 0.8521, 0.1489, 0.8521, 0.1362, 0.8639, 0.1369, 0.8639, 0.1486, 0.5117, 0.2648, 0.5004, 0.2648, 0.5011, 0.2549, 0.5111, 0.2549, 0.2192, 0.1154, 0.2113, 0.1091, 0.2166, 0.1008, 0.2256, 0.1079, 0.8119, 0.1489, 0.8119, 0.1372, 0.822, 0.1364, 0.822, 0.1491, 0.822, 0.1491, 0.822, 0.1364, 0.8367, 0.136, 0.8367, 0.1491, 0.8367, 0.136, 0.8369, 0.1232, 0.8523, 0.1237, 0.8521, 0.1362, 0.8521, 0.1362, 0.8523, 0.1237, 0.8641, 0.1254, 0.8639, 0.1369, 0.5004, 0.2648, 0.4892, 0.2633, 0.4912, 0.2535, 0.5011, 0.2549, 0.2113, 0.1091, 0.2026, 0.1039, 0.2068, 0.09493, 0.2166, 0.1008, 0.8119, 0.1372, 0.8121, 0.1256, 0.8222, 0.1239, 0.822, 0.1364, 0.822, 0.1364, 0.8222, 0.1239, 0.8369, 0.1232, 0.8367, 0.136, 0.8369, 0.1232, 0.8373, 0.1107, 0.8527, 0.1116, 0.8523, 0.1237, 0.8523, 0.1237, 0.8527, 0.1116, 0.8645, 0.1141, 0.8641, 0.1254, 0.4892, 0.2633, 0.4783, 0.2602, 0.4815, 0.2508, 0.4912, 0.2535, 0.2026, 0.1039, 0.1933, 0.09988, 0.1964, 0.09045, 0.2068, 0.09493, 0.8121, 0.1256, 0.8125, 0.1144, 0.8226, 0.1118, 0.8222, 0.1239, 0.8222, 0.1239, 0.8226, 0.1118, 0.8373, 0.1107, 0.8369, 0.1232, 0.8373, 0.1107, 0.838, 0.09888, 0.8533, 0.1001, 0.8527, 0.1116, 0.8527, 0.1116, 0.8533, 0.1001, 0.8651, 0.1035, 0.8645, 0.1141, 0.4783, 0.2602, 0.4679, 0.2557, 0.4722, 0.2468, 0.4815, 0.2508, 0.1933, 0.09988, 0.1836, 0.09718, 0.1855, 0.08741, 0.1964, 0.09045, 0.8125, 0.1144, 0.8131, 0.1037, 0.8232, 0.1002, 0.8226, 0.1118, 0.8226, 0.1118, 0.8232, 0.1002, 0.838, 0.09888, 0.8373, 0.1107, 0.838, 0.09888, 0.8388, 0.08783, 0.8541, 0.08932, 0.8533, 0.1001, 0.8533, 0.1001, 0.8541, 0.08932, 0.8658, 0.09353, 0.8651, 0.1035, 0.4679, 0.2557, 0.4581, 0.2499, 0.4635, 0.2416, 0.4722, 0.2468, 0.1836, 0.09718, 0.1737, 0.09582, 0.1743, 0.08588, 0.1855, 0.08741, 0.8131, 0.1037, 0.8138, 0.09378, 0.824, 0.08947, 0.8232, 0.1002, 0.8232, 0.1002, 0.824, 0.08947, 0.8388, 0.08783, 0.838, 0.09888, 0.8388, 0.08783, 0.8398, 0.07778, 0.855, 0.07954, 0.8541, 0.08932, 0.8541, 0.08932, 0.855, 0.07954, 0.8667, 0.08448, 0.8658, 0.09353, 0.4581, 0.2499, 0.4492, 0.2427, 0.4556, 0.2352, 0.4635, 0.2416, 0.1737, 0.09582, 0.1637, 0.09582, 0.163, 0.08588, 0.1743, 0.08588, 0.7581, 0.07967, 0.757, 0.08714, 0.7454, 0.08188, 0.7466, 0.0738, 0.824, 0.08947, 0.825, 0.07968, 0.8398, 0.07778, 0.8388, 0.08783, 0.7301, 0.08, 0.7291, 0.08954, 0.7143, 0.09129, 0.7153, 0.082, 0.855, 0.07954, 0.8561, 0.07089, 0.8677, 0.07649, 0.8667, 0.08448, 0.4492, 0.2427, 0.4412, 0.2344, 0.4485, 0.2279, 0.4556, 0.2352, 0.1637, 0.09582, 0.1537, 0.09718, 0.1519, 0.08741, 0.163, 0.08588, 0.757, 0.08714, 0.756, 0.09573, 0.7443, 0.09117, 0.7454, 0.08188, 0.7454, 0.08188, 0.7443, 0.09117, 0.7291, 0.08954, 0.7301, 0.08, 0.7291, 0.08954, 0.7281, 0.1002, 0.7134, 0.1016, 0.7143, 0.09129, 0.7143, 0.09129, 0.7134, 0.1016, 0.7032, 0.1055, 0.704, 0.09594, 0.4412, 0.2344, 0.4343, 0.2251, 0.4424, 0.2196, 0.4485, 0.2279, 0.1537, 0.09718, 0.144, 0.09988, 0.141, 0.09045, 0.1519, 0.08741, 0.756, 0.09573, 0.7552, 0.1053, 0.7435, 0.1015, 0.7443, 0.09117, 0.7443, 0.09117, 0.7435, 0.1015, 0.7281, 0.1002, 0.7291, 0.08954, 0.7281, 0.1002, 0.7274, 0.1117, 0.7127, 0.1128, 0.7134, 0.1016, 0.7134, 0.1016, 0.7127, 0.1128, 0.7026, 0.1159, 0.7032, 0.1055, 0.4343, 0.2251, 0.4287, 0.215, 0.4374, 0.2106, 0.4424, 0.2196, 0.144, 0.09988, 0.1348, 0.1039, 0.1305, 0.09493, 0.141, 0.09045, 0.7552, 0.1053, 0.7546, 0.1156, 0.7428, 0.1127, 0.7435, 0.1015, 0.7435, 0.1015, 0.7428, 0.1127, 0.7274, 0.1117, 0.7281, 0.1002, 0.7274, 0.1117, 0.7269, 0.1239, 0.7122, 0.1247, 0.7127, 0.1128, 0.7127, 0.1128, 0.7122, 0.1247, 0.7021, 0.1268, 0.7026, 0.1159, 0.4287, 0.215, 0.4244, 0.2042, 0.4335, 0.201, 0.4374, 0.2106, 0.1348, 0.1039, 0.1261, 0.1091, 0.1208, 0.1008, 0.1305, 0.09493, 0.7546, 0.1156, 0.7541, 0.1266, 0.7422, 0.1246, 0.7428, 0.1127, 0.7428, 0.1127, 0.7422, 0.1246, 0.7269, 0.1239, 0.7274, 0.1117, 0.7269, 0.1239, 0.7266, 0.1366, 0.7119, 0.1371, 0.7122, 0.1247, 0.7122, 0.1247, 0.7119, 0.1371, 0.7018, 0.1383, 0.7021, 0.1268, 0.4244, 0.2042, 0.4215, 0.1928, 0.4309, 0.1909, 0.4335, 0.201, 0.1261, 0.1091, 0.1181, 0.1154, 0.1118, 0.1079, 0.1208, 0.1008, 0.7541, 0.1266, 0.7538, 0.1381, 0.7419, 0.1369, 0.7422, 0.1246, 0.7422, 0.1246, 0.7419, 0.1369, 0.7266, 0.1366, 0.7269, 0.1239, 0.7266, 0.1366, 0.7265, 0.1496, 0.7118, 0.1497, 0.7119, 0.1371, 0.7119, 0.1371, 0.7118, 0.1497, 0.7017, 0.1499, 0.7018, 0.1383, 0.4215, 0.1928, 0.42, 0.1812, 0.4296, 0.1805, 0.4309, 0.1909, 0.1049, 0.1311, 0.111, 0.1228, 0.1181, 0.1154, 0.1261, 0.1091, 0.1348, 0.1039, 0.144, 0.09988, 0.1537, 0.09718, 0.1637, 0.09582, 0.1737, 0.09582, 0.1836, 0.09718, 0.1933, 0.09988, 0.2026, 0.1039, 0.2113, 0.1091, 0.2192, 0.1154, 0.2263, 0.1228, 0.2324, 0.1311, 0.2375, 0.1401, 0.2413, 0.1497, 0.2439, 0.1598, 0.2452, 0.1701, 0.2452, 0.1806, 0.2439, 0.1909, 0.2413, 0.201, 0.2375, 0.2106, 0.2324, 0.2196, 0.2263, 0.2279, 0.2192, 0.2353, 0.2113, 0.2416, 0.2026, 0.2468, 0.1933, 0.2508, 0.1836, 0.2535, 0.1737, 0.2549, 0.1637, 0.2549, 0.1537, 0.2535, 0.144, 0.2508, 0.1348, 0.2468, 0.1261, 0.2416, 0.1181, 0.2353, 0.111, 0.2279, 0.1049, 0.2196, 0.09993, 0.2106, 0.09609, 0.201, 0.0935, 0.1909, 0.09219, 0.1806, 0.09219, 0.1701, 0.0935, 0.1598, 0.09609, 0.1497, 0.09993, 0.1401, 0.1181, 0.1154, 0.111, 0.1228, 0.1038, 0.1162, 0.1118, 0.1079, 0.7538, 0.1381, 0.7537, 0.1497, 0.7418, 0.1496, 0.7419, 0.1369, 0.7419, 0.1369, 0.7418, 0.1496, 0.7265, 0.1496, 0.7266, 0.1366, 0.7265, 0.1496, 0.7266, 0.1626, 0.7119, 0.1624, 0.7118, 0.1497, 0.7118, 0.1497, 0.7119, 0.1624, 0.7018, 0.1617, 0.7017, 0.1499, 0.42, 0.1812, 0.42, 0.1695, 0.4296, 0.1701, 0.4296, 0.1805, 0.111, 0.1228, 0.1049, 0.1311, 0.09697, 0.1255, 0.1038, 0.1162, 0.7537, 0.1497, 0.7538, 0.1615, 0.7419, 0.1622, 0.7418, 0.1496, 0.7418, 0.1496, 0.7419, 0.1622, 0.7266, 0.1626, 0.7265, 0.1496])
me_sphere.materials.append(mat_material_001)
me_sphere.use_remesh_fix_poles = True
me_sphere.use_remesh_preserve_attributes = False
me_sphere.use_mirror_vertex_groups = False
me_sphere.update()

# ---- objects
ob_boule_de_neige = bpy.data.objects.new('boule de neige', me_sphere)

# ---- transforms, parenting, visibility, modifiers, constraints
ob_boule_de_neige.location = (-1.73, 3.387, 1.504)
ob_boule_de_neige.lineart.crease_threshold = 0.0

# ---- collection membership
col_collection.objects.link(ob_boule_de_neige)

# ---- scene / render settings (as saved in the file)
scene.frame_start = 1; scene.frame_end = 250; scene.frame_set(1)
scene.render.engine = 'CYCLES'
scene.cycles.use_denoising = False
scene.cycles.samples = 128
scene.cycles.sampling_pattern = 'TABULATED_SOBOL'
scene.cycles.use_adaptive_sampling = False
scene.cycles.use_light_tree = False
scene.view_settings.view_transform = 'Filmic'
bpy.context.view_layer.update()

# ---- added for rendering (the .blend has no active camera and no usable light): camera, sun
cam_auto = bpy.data.cameras.new('AutoCamera')
cam_auto.lens = 50.0
cam_auto.sensor_width = 36.0
cam_auto.clip_end = 1000.0
ob_auto_camera = bpy.data.objects.new('AutoCamera', cam_auto)
scene.collection.objects.link(ob_auto_camera)
ob_auto_camera.location = (-0.00518608, -0.0893123, 2.55852)
ob_auto_camera.rotation_euler = (1.09748, -7.21219e-08, 0.694738)
scene.camera = ob_auto_camera
light_auto_sun = bpy.data.lights.new('AutoSun', 'SUN')
light_auto_sun.energy = 3.0
light_auto_sun.angle = 0.0523599
ob_auto_sun = bpy.data.objects.new('AutoSun', light_auto_sun)
scene.collection.objects.link(ob_auto_sun)
ob_auto_sun.rotation_euler = (0.872665, 0.174533, 0.523599)
bpy.context.view_layer.update()
